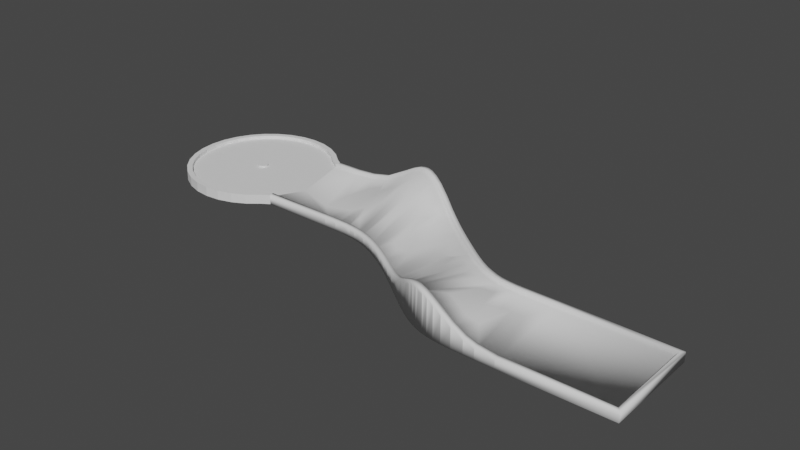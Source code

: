 # Source: firstEverLevel.blend  (saved by Blender 2.83.18; exported with 4.5.12 LTS)
import bpy
from mathutils import Matrix  # noqa: F401  (used for matrix-valued properties, if any)

bpy.ops.wm.read_factory_settings(use_empty=True)
scene = bpy.context.scene
scene.name = 'Scene'

# ---- collections
col_collection = bpy.data.collections.new('Collection'); scene.collection.children.link(col_collection)

# ---- world
world_world = bpy.data.worlds.new('World'); scene.world = world_world
world_world.use_nodes = True; world_world.node_tree.nodes.clear()
_N = world_world.node_tree.nodes; _L = world_world.node_tree.links
n0 = _N.new('ShaderNodeOutputWorld'); n0.name = 'World Output'; n0.location = (300, 300)
n1 = _N.new('ShaderNodeBackground'); n1.name = 'Background'; n1.location = (10, 300)
n1.inputs[0].default_value = (0.05088, 0.05088, 0.05088, 1.0)
_L.new(n1.outputs[0], n0.inputs[0])
n0.is_active_output = True
world_world.color = (0.05088, 0.05088, 0.05088)
world_world.use_sun_shadow = False
world_world.sun_shadow_jitter_overblur = 0.0

# ---- meshes
me_circle = bpy.data.meshes.new('Circle')
me_circle.from_pydata([(0.0, 1.0, 0.0), (-0.1951, 0.9808, 0.0), (-0.3827, 0.9239, 0.0), (-0.5556, 0.8315, 0.0), (-0.7071, 0.7071, 0.0), (-0.8315, 0.5556, 0.0), (-0.9239, 0.3827, 0.0), (-0.9808, 0.1951, 0.0), (-1.0, 7.55e-08, 0.0), (-0.9808, -0.1951, 0.0), (-0.9239, -0.3827, 0.0), (-0.8315, -0.5556, 0.0), (-0.7071, -0.7071, 0.0), (-0.5556, -0.8315, 0.0), (-0.3827, -0.9239, 0.0), (-0.1951, -0.9808, 0.0), (3.258e-07, -1.0, 0.0), (0.1951, -0.9808, 0.0), (0.3827, -0.9239, 0.0), (0.5556, -0.8315, 0.0), (0.7071, -0.7071, 0.0), (1.057, -0.2261, 0.0004354), (0.7071, 0.7071, 0.0), (0.5556, 0.8315, 0.0), (0.3827, 0.9239, 0.0), (0.1951, 0.9808, 0.0), (0.8405, 0.625, -0.0006537), (1.803, 0.6251, 0.09163), (2.114, 0.6221, 0.2583), (2.269, 0.6128, 0.3471), (2.378, 0.598, 0.3955), (2.509, 0.5706, 0.4164), (2.578, 0.5515, 0.4078), (2.675, 0.5178, 0.3743), (2.789, 0.4705, 0.3145), (2.95, 0.3899, 0.2097), (3.113, 0.2941, 0.1077), (3.224, 0.2232, 0.06259), (3.341, 0.1437, 0.02886), (3.463, 0.05693, 0.01101), (3.635, -0.06987, 0.0002747), (3.881, -0.2545, -0.0002561), (4.024, -0.3554, 0.000149), (4.131, -0.4242, 3.82e-05), (4.251, -0.4924, 0.0001012), (4.661, -0.6131, 0.0001414), (4.779, -0.6216, 0.0001005), (4.853, -0.6239, 0.0006502), (4.97, -0.625, 0.001048), (1.244, 0.625, 0.007071), (2.141, 0.2315, 0.1901), (2.76, 0.02437, 0.2098), (2.835, -0.01181, 0.1803), (2.916, -0.09798, 0.1377), (3.019, 0.05636, 0.1252), (3.567, -0.4406, 0.01352), (3.677, -0.5394, 0.02514), (3.797, -0.4487, 0.02634), (4.015, -0.6155, 0.05731), (4.222, -0.8854, 0.1246), (4.354, -0.5382, 0.001693), (4.454, -0.5736, -0.00038), (4.547, -0.5958, -0.001046), (4.691, -0.8821, 0.06429), (6.875, -0.625, 3.757e-15), (1.526, 0.625, 0.02971), (1.787, 0.2944, 0.06634), (1.955, 0.3172, 0.1256), (2.058, 0.1821, 0.1454), (2.254, 0.227, 0.2345), (2.453, 0.5847, 0.4119), (4.417, -1.812, 0.4126), (4.802, -1.229, 0.1088), (6.875, -1.875, -1.24e-15), (1.931, -0.02224, 0.07373), (2.309, -0.1207, 0.1549), (2.527, -0.6841, 3.372e-05), (2.603, -0.2976, 0.1317), (2.685, -0.2943, 0.1309), (3.019, -0.2916, 0.07965), (3.167, -0.3895, 0.03998), (3.307, -0.7007, 0.0131), (3.742, -0.9613, 0.06567), (3.87, -0.7697, 0.07412), (4.043, -0.9552, 0.1347), (4.186, -1.224, 0.225), (4.554, -0.9931, 0.1183), (4.882, -1.159, 0.07447), (4.952, -1.076, 0.04802), (5.045, -1.048, 0.02903), (1.646, -0.02146, 0.02324), (4.664, -1.218, 0.1518), (5.359, -0.625, 0.0003026), (2.154, -0.2105, 0.09407), (2.759, -0.7668, -1.864e-05), (2.823, -0.7957, -0.0005634), (2.882, -0.8243, -0.0008459), (4.06, -1.629, 0.2972), (4.138, -1.679, 0.3434), (4.291, -1.761, 0.4063), (4.363, -1.792, 0.4166), (4.545, -1.517, 0.2784), (4.714, -1.573, 0.2157), (4.842, -1.612, 0.1569), (1.613, -0.4019, 0.00743), (1.86, -0.36, 0.02548), (2.023, -0.3364, 0.04733), (2.253, -0.4349, 0.0549), (2.433, -0.6618, 0.0001478), (3.0, -0.6307, 0.03705), (3.144, -0.736, 0.01837), (3.438, -1.176, 0.01327), (3.599, -1.294, 0.04566), (3.875, -1.147, 0.1279), (3.964, -1.295, 0.185), (4.98, -1.562, 0.08531), (5.209, -1.029, 0.01112), (5.464, -1.875, 0.001001), (0.8405, -0.625, -4.046e-05), (1.881, -0.625, 0.0009997), (2.063, -0.6266, 0.0002178), (2.224, -0.634, 0.0001558), (2.338, -0.6462, 3.932e-05), (2.641, -0.7195, 0.000108), (3.022, -0.9007, -5.984e-06), (3.172, -0.993, -0.0001062), (3.323, -1.094, 0.00282), (3.787, -1.434, 0.123), (3.944, -1.55, 0.2219), (4.212, -1.721, 0.3797), (4.474, -1.829, 0.4026), (4.549, -1.846, 0.3751), (4.64, -1.86, 0.3287), (4.75, -1.87, 0.26), (4.885, -1.875, 0.1697), (5.05, -1.875, 0.07971), (5.2, -1.875, 0.03392), (-0.2096, 1.054, 5.65e-05), (7.844e-05, 1.075, -0.0001925), (-0.4113, 0.9932, 0.0003034), (-0.5972, 0.8939, 0.0005387), (-0.7601, 0.7602, 0.0007533), (-0.8938, 0.5973, 0.000939), (-0.9931, 0.4114, 0.001088), (-1.054, 0.2097, 0.001196), (-1.075, 1.203e-05, 0.001258), (-1.054, -0.2097, 0.001271), (-0.9932, -0.4114, 0.001235), (-0.8938, -0.5973, 0.001152), (-0.7601, -0.7602, 0.001024), (-0.5972, -0.8939, 0.0008571), (-0.4113, -0.9932, 0.000657), (-0.2096, -1.054, 0.0004317), (7.885e-05, -1.075, 0.0001899), (0.2098, -1.054, -5.92e-05), (0.4115, -0.9931, -0.000306), (0.5973, -0.8938, -0.0005409), (0.7506, -0.7682, -0.0005739), (0.5973, 0.8938, -0.0008585), (0.7506, 0.7682, -0.0008856), (0.4114, 0.9931, -0.000659), (0.2098, 1.054, -0.0004341), (0.8606, 0.6972, -0.001176), (1.244, 0.7, 0.00688), (1.526, 0.7, 0.02952), (1.804, 0.7001, 0.09143), (2.117, 0.697, 0.2581), (2.278, 0.6873, 0.3468), (2.39, 0.672, 0.3951), (2.469, 0.6579, 0.4114), (2.528, 0.6431, 0.4159), (2.6, 0.6232, 0.4072), (2.701, 0.5882, 0.3736), (2.819, 0.5392, 0.3138), (2.984, 0.4563, 0.2089), (3.152, 0.3584, 0.1069), (3.265, 0.286, 0.06175), (3.383, 0.2054, 0.02799), (3.507, 0.1177, 0.01011), (3.679, -0.009656, -0.0006286), (3.926, -0.1939, -0.001151), (4.066, -0.2932, -0.0007135), (4.169, -0.36, -0.0007764), (4.284, -0.4254, -0.0006358), (4.381, -0.4685, 0.001051), (4.475, -0.5017, -0.0009184), (4.562, -0.5222, -0.001474), (4.669, -0.5386, -0.0001877), (4.783, -0.5467, -0.0001552), (4.854, -0.5489, 0.0004338), (4.97, -0.55, 0.0008507), (5.359, -0.55, 0.0001113), (6.928, -0.5722, -0.001028), (6.928, -1.928, -0.0007601), (2.73, -0.8357, 0.0006511), (2.791, -0.8635, 0.0001452), (2.847, -0.891, -9.825e-05), (4.018, -1.692, 0.2981), (4.1, -1.743, 0.3442), (4.259, -1.829, 0.407), (4.335, -1.862, 0.4172), (5.464, -1.95, 0.001193), (3.394, -1.236, 0.01416), (3.554, -1.354, 0.04656), (0.8607, -0.6972, -0.0001953), (1.88, -0.7, 0.001196), (2.061, -0.7016, 0.0004435), (2.218, -0.7088, 0.0004425), (2.328, -0.7205, 0.0003977), (2.508, -0.7564, 0.0005502), (2.616, -0.7902, 0.0007096), (2.984, -0.9656, 0.0007903), (3.132, -1.056, 0.0007339), (3.28, -1.156, 0.003692), (3.742, -1.494, 0.1239), (3.901, -1.611, 0.2228), (4.176, -1.787, 0.3805), (4.394, -1.883, 0.4132), (4.454, -1.901, 0.4031), (4.534, -1.919, 0.3755), (4.63, -1.935, 0.3291), (4.745, -1.945, 0.2602), (4.883, -1.95, 0.1699), (5.05, -1.95, 0.0799), (5.2, -1.95, 0.03411), (2.418, -0.7354, 0.0005825), (-0.2111, 1.054, -0.08793), (-0.001352, 1.075, -0.08793), (-0.4127, 0.9929, -0.08793), (-0.5986, 0.8936, -0.08793), (-0.7615, 0.7599, -0.08793), (-0.8951, 0.597, -0.08793), (-0.9945, 0.4112, -0.08793), (-1.056, 0.2095, -0.08793), (-1.076, -0.0002054, -0.08793), (-1.056, -0.2099, -0.08793), (-0.9944, -0.4116, -0.08793), (-0.8951, -0.5974, -0.08793), (-0.7614, -0.7603, -0.08793), (-0.5986, -0.894, -0.08793), (-0.4127, -0.9933, -0.08793), (-0.2111, -1.055, -0.08793), (-0.001352, -1.075, -0.08793), (0.2084, -1.055, -0.08793), (0.41, -0.9934, -0.08793), (0.5959, -0.8941, -0.08793), (0.7494, -0.7683, -0.08793), (0.5959, 0.8937, -0.08793), (0.7494, 0.768, -0.08793), (0.41, 0.993, -0.08793), (0.2084, 1.054, -0.08793), (0.86, 0.6969, -0.08793), (1.242, 0.6998, -0.08793), (1.525, 0.6998, -0.08793), (1.802, 0.6999, -0.08793), (2.114, 0.6968, -0.08793), (2.275, 0.6873, -0.08793), (2.388, 0.6719, -0.08793), (2.467, 0.6579, -0.08793), (2.527, 0.6429, -0.08793), (2.6, 0.6228, -0.08793), (2.7, 0.5876, -0.08793), (2.819, 0.5383, -0.08793), (2.984, 0.4554, -0.08793), (3.151, 0.3578, -0.08793), (3.264, 0.2856, -0.08793), (3.382, 0.2051, -0.08793), (3.505, 0.1175, -0.08793), (3.678, -0.009852, -0.08793), (3.924, -0.1941, -0.08793), (4.064, -0.2934, -0.08793), (4.168, -0.3602, -0.08793), (4.283, -0.4256, -0.08793), (4.38, -0.4688, -0.08793), (4.474, -0.5019, -0.08793), (4.561, -0.5224, -0.08793), (4.668, -0.5388, -0.08793), (4.782, -0.5469, -0.08793), (4.853, -0.5491, -0.08793), (4.969, -0.5502, -0.08793), (5.358, -0.5502, -0.08793), (6.926, -0.5719, -0.08793), (6.926, -1.929, -0.08793), (2.728, -0.8359, -0.08793), (2.79, -0.8637, -0.08793), (2.846, -0.8912, -0.08793), (4.016, -1.691, -0.08793), (4.097, -1.743, -0.08793), (4.257, -1.829, -0.08793), (4.334, -1.862, -0.08793), (5.463, -1.95, -0.08793), (3.393, -1.237, -0.08793), (3.553, -1.354, -0.08793), (0.8599, -0.6973, -0.08793), (1.879, -0.7002, -0.08793), (2.06, -0.7018, -0.08793), (2.217, -0.709, -0.08793), (2.326, -0.7207, -0.08793), (2.506, -0.7566, -0.08793), (2.615, -0.7904, -0.08793), (2.983, -0.9658, -0.08793), (3.13, -1.056, -0.08793), (3.279, -1.156, -0.08793), (3.741, -1.494, -0.08793), (3.899, -1.611, -0.08793), (4.174, -1.787, -0.08793), (4.393, -1.884, -0.08793), (4.454, -1.901, -0.08793), (4.534, -1.92, -0.08793), (4.631, -1.935, -0.08793), (4.745, -1.945, -0.08793), (4.883, -1.95, -0.08793), (5.049, -1.95, -0.08793), (5.199, -1.95, -0.08793), (2.417, -0.7356, -0.08793), (-0.1944, 0.9811, 0.04687), (0.0007177, 1.0, 0.04687), (-0.382, 0.9242, 0.04687), (-0.5549, 0.8318, 0.04687), (-0.7064, 0.7074, 0.04687), (-0.8308, 0.5559, 0.04687), (-0.9232, 0.383, 0.04687), (-0.9801, 0.1954, 0.04687), (-0.9993, 0.0003383, 0.04687), (-0.9801, -0.1948, 0.04687), (-0.9232, -0.3823, 0.04687), (-0.8308, -0.5552, 0.04687), (-0.7064, -0.7068, 0.04687), (-0.5549, -0.8311, 0.04687), (-0.382, -0.9235, 0.04687), (-0.1944, -0.9804, 0.04687), (0.0007181, -0.9997, 0.04687), (0.1958, -0.9804, 0.04687), (0.3834, -0.9235, 0.04687), (0.5563, -0.8311, 0.04687), (0.7078, -0.7068, 0.04687), (0.5563, 0.8318, 0.04687), (0.7078, 0.7074, 0.04687), (0.3834, 0.9242, 0.04687), (0.1958, 0.9811, 0.04687), (0.8412, 0.6253, 0.04621), (1.244, 0.6253, 0.05394), (1.527, 0.6253, 0.07658), (1.804, 0.6255, 0.1385), (2.114, 0.6224, 0.3052), (2.27, 0.6131, 0.394), (2.379, 0.5983, 0.4424), (2.453, 0.585, 0.4587), (2.51, 0.5709, 0.4633), (2.579, 0.5518, 0.4546), (2.675, 0.5182, 0.4211), (2.79, 0.4708, 0.3613), (2.95, 0.3902, 0.2565), (3.114, 0.2945, 0.1546), (3.224, 0.2235, 0.1095), (3.342, 0.144, 0.07573), (3.463, 0.05727, 0.05787), (3.635, -0.06953, 0.04714), (3.882, -0.2542, 0.04661), (4.024, -0.355, 0.04702), (4.131, -0.4238, 0.04691), (4.251, -0.492, 0.04697), (4.354, -0.5379, 0.04856), (4.455, -0.5733, 0.04649), (4.548, -0.5955, 0.04582), (4.662, -0.6128, 0.04701), (4.78, -0.6213, 0.04697), (4.853, -0.6236, 0.04752), (4.971, -0.6246, 0.04792), (5.36, -0.6247, 0.04717), (6.876, -0.6247, 0.04687), (6.876, -1.875, 0.04687), (2.76, -0.7664, 0.04685), (2.824, -0.7953, 0.0463), (2.882, -0.824, 0.04602), (4.06, -1.629, 0.3441), (4.139, -1.679, 0.3903), (4.292, -1.761, 0.4532), (4.363, -1.792, 0.4634), (5.465, -1.875, 0.04787), (3.439, -1.175, 0.06014), (3.6, -1.294, 0.09252), (0.8412, -0.6247, 0.04683), (1.881, -0.6247, 0.04787), (2.064, -0.6263, 0.04709), (2.224, -0.6337, 0.04702), (2.338, -0.6458, 0.04691), (2.528, -0.6838, 0.0469), (2.642, -0.7192, 0.04698), (3.022, -0.9004, 0.04686), (3.173, -0.9927, 0.04676), (3.323, -1.094, 0.04969), (3.788, -1.434, 0.1698), (3.945, -1.55, 0.2688), (4.212, -1.721, 0.4266), (4.418, -1.812, 0.4595), (4.474, -1.828, 0.4495), (4.55, -1.846, 0.4219), (4.641, -1.86, 0.3756), (4.751, -1.87, 0.3068), (4.885, -1.874, 0.2165), (5.051, -1.875, 0.1266), (5.201, -1.875, 0.08079), (2.434, -0.6615, 0.04702), (3.901, -1.611, 0.2697), (3.152, 0.3588, 0.1538), (4.019, -1.691, 0.345), (4.1, -1.743, 0.3911), (3.555, -1.354, 0.09343), (3.743, -1.494, 0.1707), (3.281, -1.155, 0.05056), (2.985, 0.4567, 0.2558), (3.132, -1.056, 0.0476), (2.985, -0.9653, 0.04766), (2.617, -0.7898, 0.04758), (2.82, 0.5395, 0.3607), (2.848, -0.8906, 0.04677), (2.701, 0.5885, 0.4205), (2.328, -0.7201, 0.04727), (2.601, 0.6236, 0.4541), (2.73, -0.8354, 0.04752), (2.792, -0.8632, 0.04701), (2.529, 0.6435, 0.4628), (2.219, -0.7084, 0.04731), (2.469, 0.6583, 0.4583), (2.391, 0.6723, 0.442), (2.062, -0.7013, 0.04731), (2.419, -0.735, 0.04745), (2.508, -0.7561, 0.04742), (2.278, 0.6877, 0.3936), (2.118, 0.6973, 0.3049), (0.8614, -0.6969, 0.04667), (1.881, -0.6997, 0.04806), (1.805, 0.7005, 0.1383), (1.527, 0.7003, 0.07639), (6.929, -0.5719, 0.04584), (5.36, -0.5497, 0.04698), (1.244, 0.7003, 0.05375), (0.8614, 0.6976, 0.04569), (0.0007962, 1.075, 0.04668), (0.4122, 0.9935, 0.04621), (0.2105, 1.055, 0.04643), (-0.2089, 1.055, 0.04692), (-0.4106, 0.9935, 0.04717), (-0.5965, 0.8942, 0.04741), (-0.7594, 0.7605, 0.04762), (-0.8931, 0.5976, 0.04781), (-0.9924, 0.4118, 0.04796), (-1.054, 0.2101, 0.04806), (-1.074, 0.0003503, 0.04813), (-1.054, -0.2094, 0.04814), (-0.9924, -0.4111, 0.0481), (-0.8931, -0.5969, 0.04802), (-0.7594, -0.7598, 0.04789), (-0.5965, -0.8935, 0.04773), (-0.4106, -0.9929, 0.04753), (-0.2089, -1.054, 0.0473), (0.0007966, -1.075, 0.04706), (0.2105, -1.054, 0.04681), (0.4122, -0.9928, 0.04656), (0.598, -0.8934, 0.04633), (0.7513, -0.7679, 0.04629), (0.598, 0.8941, 0.04601), (0.7513, 0.7685, 0.04598), (3.265, 0.2863, 0.1086), (3.384, 0.2058, 0.07486), (3.507, 0.1181, 0.05698), (3.68, -0.009317, 0.04624), (3.926, -0.1935, 0.04572), (4.066, -0.2929, 0.04615), (4.17, -0.3597, 0.04609), (4.285, -0.425, 0.04623), (4.382, -0.4682, 0.04792), (4.476, -0.5013, 0.04595), (4.562, -0.5219, 0.04539), (4.67, -0.5382, 0.04668), (4.784, -0.5464, 0.04671), (4.855, -0.5486, 0.0473), (4.971, -0.5496, 0.04772), (6.929, -1.927, 0.04611), (4.26, -1.829, 0.4539), (4.336, -1.862, 0.4641), (5.465, -1.95, 0.04806), (3.395, -1.236, 0.06103), (4.177, -1.787, 0.4274), (4.394, -1.883, 0.4601), (4.455, -1.901, 0.45), (4.535, -1.919, 0.4224), (4.631, -1.934, 0.376), (4.746, -1.945, 0.3071), (4.884, -1.949, 0.2168), (5.051, -1.95, 0.1268), (5.201, -1.95, 0.08098), (0.0, 0.07438, 7.451e-09), (0.0, 0.07438, -0.07595), (-0.07438, -3.458e-08, -3.725e-09), (-0.07438, -3.458e-08, -0.07595), (-0.06441, 0.03719, -3.725e-09), (-0.06441, 0.03719, -0.07595), (0.07438, -3.251e-09, 5.588e-09), (0.07438, -3.251e-09, -0.07595), (0.06441, -0.03719, 5.588e-09), (0.06441, -0.03719, -0.07595), (0.06441, 0.03719, 5.588e-09), (0.06441, 0.03719, -0.07595), (-0.03719, -0.06441, -3.725e-09), (-0.03719, -0.06441, -0.07595), (0.03719, 0.06441, 5.588e-09), (0.03719, 0.06441, -0.07595), (-0.001274, 0.07404, -0.07595), (-0.03719, 0.06441, -3.725e-09), (-0.03719, 0.06441, -0.07595), (0.03719, -0.06441, 5.588e-09), (0.03719, -0.06441, -0.07595), (-0.06441, -0.03719, -3.725e-09), (-0.06441, -0.03719, -0.07595), (1.123e-08, -0.07438, 7.451e-09), (1.123e-08, -0.07438, -0.07595), (-0.001274, -0.07403, -0.07595)], [], [(8, 514, 495), (49, 90, 65), (27, 68, 28), (30, 69, 70), (34, 33, 51), (34, 51, 52), (35, 52, 53), (35, 53, 54), (40, 55, 56), (41, 56, 57), (42, 41, 58), (44, 43, 59), (44, 59, 60), (45, 62, 63), (48, 47, 88), (50, 69, 29), (41, 57, 83), (62, 71, 86), (46, 63, 72), (47, 72, 87), (66, 74, 67), (31, 108, 76), (32, 76, 77), (33, 77, 78), (54, 53, 79), (36, 79, 80), (38, 80, 81), (57, 56, 82), (57, 82, 83), (58, 83, 84), (43, 84, 85), (60, 59, 99), (61, 60, 100), (63, 91, 72), (92, 73, 64), (49, 104, 90), (68, 93, 50), (50, 93, 69), (84, 113, 114), (86, 71, 101), (86, 101, 91), (116, 117, 92), (21, 104, 49), (90, 105, 74), (74, 106, 68), (51, 78, 94), (52, 94, 95), (52, 95, 96), (79, 53, 109), (80, 109, 110), (39, 81, 111), (55, 111, 112), (83, 82, 113), (84, 114, 97), (84, 97, 98), (59, 85, 99), (60, 99, 100), (91, 101, 102), (72, 103, 87), (87, 115, 88), (88, 115, 89), (89, 136, 116), (75, 107, 108), (53, 96, 109), (21, 118, 119), (21, 119, 104), (104, 119, 105), (106, 119, 120), (93, 120, 121), (107, 121, 122), (77, 76, 123), (109, 96, 124), (110, 124, 125), (81, 125, 126), (82, 112, 127), (113, 127, 128), (85, 98, 129), (101, 130, 131), (102, 133, 103), (103, 134, 115), (115, 135, 136), (0, 1, 4), (1, 2, 4), (2, 3, 4), (4, 5, 6), (6, 7, 4), (7, 8, 4), (8, 9, 10), (10, 11, 12), (12, 13, 14), (14, 15, 12), (15, 16, 12), (16, 17, 18), (18, 19, 20), (20, 118, 21), (21, 26, 22), (22, 23, 24), (24, 25, 22), (25, 0, 22), (8, 10, 16), (10, 12, 16), (16, 18, 21), (18, 20, 21), (0, 4, 8), (21, 22, 16), (22, 503, 499), (27, 65, 66), (27, 66, 67), (27, 67, 68), (28, 68, 50), (28, 50, 29), (30, 29, 69), (31, 70, 108), (35, 34, 52), (36, 35, 54), (40, 39, 55), (41, 40, 56), (43, 42, 58), (46, 45, 63), (48, 88, 89), (48, 89, 116), (48, 116, 92), (58, 41, 83), (62, 61, 71), (63, 62, 86), (47, 46, 72), (47, 87, 88), (26, 21, 49), (65, 90, 66), (67, 74, 68), (70, 69, 75), (32, 31, 76), (33, 32, 77), (51, 33, 78), (36, 54, 79), (37, 36, 80), (38, 37, 80), (39, 38, 81), (43, 58, 84), (59, 43, 85), (71, 61, 100), (63, 86, 91), (66, 90, 74), (75, 69, 93), (108, 70, 75), (84, 83, 113), (91, 102, 72), (90, 104, 105), (74, 105, 106), (68, 106, 93), (75, 93, 107), (52, 51, 94), (53, 52, 96), (80, 79, 109), (81, 80, 110), (55, 39, 111), (56, 55, 112), (82, 56, 112), (85, 84, 98), (72, 102, 103), (87, 103, 115), (89, 115, 136), (73, 92, 117), (102, 101, 132), (106, 105, 119), (93, 106, 120), (107, 93, 121), (108, 107, 122), (78, 77, 123), (94, 78, 123), (110, 109, 124), (81, 110, 125), (111, 81, 126), (113, 82, 127), (114, 113, 128), (97, 114, 128), (99, 85, 129), (101, 71, 130), (132, 101, 131), (102, 132, 133), (103, 133, 134), (115, 134, 135), (116, 136, 117), (158, 462, 463, 159, 248, 247), (27, 28, 344, 343), (219, 308, 309, 220, 488, 487), (119, 118, 382, 383), (162, 251, 248, 159, 463, 438), (65, 27, 343, 342), (218, 486, 485, 217, 306, 307), (157, 246, 293, 204, 431, 461), (49, 65, 342, 341), (200, 289, 306, 217, 485, 481), (92, 64, 370, 369), (155, 459, 458, 154, 243, 244), (26, 49, 341, 340), (197, 286, 287, 198, 407, 406), (154, 458, 457, 153, 242, 243), (0, 25, 339, 316), (214, 409, 408, 203, 292, 303), (153, 457, 456, 152, 241, 242), (25, 24, 338, 339), (202, 291, 292, 203, 408, 483), (152, 456, 455, 151, 240, 241), (24, 23, 336, 338), (212, 412, 413, 211, 300, 301), (47, 48, 368, 367), (151, 455, 454, 150, 239, 240), (71, 100, 378, 395), (23, 22, 337, 336), (211, 413, 416, 196, 285, 300), (46, 47, 367, 366), (150, 454, 453, 149, 238, 239), (195, 284, 285, 196, 416, 421), (45, 46, 366, 365), (64, 73, 371, 370), (20, 19, 334, 335), (225, 314, 298, 209, 428, 427), (112, 111, 380, 381), (148, 452, 451, 147, 236, 237), (19, 18, 333, 334), (207, 423, 426, 206, 295, 296), (146, 235, 236, 147, 451, 450), (18, 17, 332, 333), (205, 294, 295, 206, 426, 432), (61, 62, 364, 363), (213, 302, 291, 202, 483, 410), (175, 264, 263, 174, 411, 405), (199, 288, 289, 200, 481, 480), (208, 418, 423, 207, 296, 297), (201, 290, 282, 193, 479, 482), (215, 304, 286, 197, 406, 404), (189, 278, 277, 188, 476, 477), (210, 414, 428, 209, 298, 299), (190, 279, 278, 189, 477, 478), (191, 280, 279, 190, 478, 436), (176, 265, 264, 175, 405, 464), (188, 277, 276, 187, 475, 476), (213, 410, 412, 212, 301, 302), (177, 266, 265, 176, 464, 465), (216, 305, 288, 199, 480, 484), (178, 267, 266, 177, 465, 466), (160, 440, 462, 158, 247, 249), (179, 268, 267, 178, 466, 467), (160, 249, 250, 161, 441, 440), (193, 282, 281, 192, 435, 479), (215, 404, 409, 214, 303, 304), (156, 460, 459, 155, 244, 245), (164, 253, 252, 163, 437, 434), (192, 281, 280, 191, 436, 435), (216, 484, 407, 198, 287, 305), (180, 269, 268, 179, 467, 468), (208, 297, 314, 225, 427, 418), (165, 254, 253, 164, 434, 433), (161, 250, 227, 138, 439, 441), (166, 255, 254, 165, 433, 430), (138, 227, 226, 137, 442, 439), (221, 489, 488, 220, 309, 310), (219, 487, 486, 218, 307, 308), (167, 256, 255, 166, 430, 429), (137, 226, 228, 139, 443, 442), (181, 270, 269, 180, 468, 469), (139, 228, 229, 140, 444, 443), (221, 310, 311, 222, 490, 489), (168, 257, 256, 167, 429, 425), (140, 229, 230, 141, 445, 444), (222, 311, 312, 223, 491, 490), (141, 230, 231, 142, 446, 445), (182, 271, 270, 181, 469, 470), (224, 313, 290, 201, 482, 492), (169, 258, 257, 168, 425, 424), (210, 299, 283, 194, 420, 414), (142, 231, 232, 143, 447, 446), (223, 312, 313, 224, 492, 491), (170, 259, 258, 169, 424, 422), (143, 232, 233, 144, 448, 447), (163, 252, 251, 162, 438, 437), (171, 260, 259, 170, 422, 419), (194, 283, 284, 195, 421, 420), (144, 233, 234, 145, 449, 448), (183, 272, 271, 182, 470, 471), (172, 261, 260, 171, 419, 417), (145, 234, 235, 146, 450, 449), (204, 293, 294, 205, 432, 431), (184, 273, 272, 183, 471, 472), (173, 262, 261, 172, 417, 415), (174, 263, 262, 173, 415, 411), (185, 274, 273, 184, 472, 473), (186, 275, 274, 185, 473, 474), (187, 276, 275, 186, 474, 475), (17, 16, 331, 332), (60, 61, 363, 362), (16, 15, 330, 331), (15, 14, 329, 330), (44, 60, 362, 361), (118, 20, 335, 382), (14, 13, 328, 329), (13, 12, 327, 328), (22, 26, 340, 337), (12, 11, 326, 327), (43, 44, 361, 360), (117, 136, 402, 379), (11, 10, 325, 326), (42, 43, 360, 359), (10, 9, 324, 325), (73, 117, 379, 371), (136, 135, 401, 402), (9, 8, 323, 324), (132, 131, 397, 398), (135, 134, 400, 401), (8, 7, 322, 323), (41, 42, 359, 358), (7, 6, 321, 322), (99, 129, 394, 377), (391, 410, 483, 380), (396, 486, 487, 397), (315, 442, 443, 317), (357, 467, 466, 356), (365, 475, 474, 364), (316, 439, 442, 315), (395, 485, 486, 396), (377, 480, 481, 378), (388, 414, 420, 372), (356, 466, 465, 355), (376, 407, 484, 394), (355, 465, 464, 354), (386, 418, 427, 403), (354, 464, 405, 353), (392, 409, 404, 393), (353, 405, 411, 352), (375, 406, 407, 376), (381, 408, 409, 392), (390, 412, 410, 391), (352, 411, 415, 351), (389, 413, 412, 390), (374, 416, 413, 389), (387, 428, 414, 388), (351, 415, 417, 350), (373, 421, 416, 374), (350, 417, 419, 349), (385, 423, 418, 386), (349, 419, 422, 348), (372, 420, 421, 373), (348, 422, 424, 347), (384, 426, 423, 385), (347, 424, 425, 346), (346, 425, 429, 345), (383, 432, 426, 384), (403, 427, 428, 387), (345, 429, 430, 344), (344, 430, 433, 343), (382, 431, 432, 383), (343, 433, 434, 342), (342, 434, 437, 341), (370, 435, 436, 369), (341, 437, 438, 340), (339, 441, 439, 316), (338, 440, 441, 339), (317, 443, 444, 318), (318, 444, 445, 319), (398, 488, 489, 399), (358, 468, 467, 357), (319, 445, 446, 320), (369, 436, 478, 368), (393, 404, 406, 375), (320, 446, 447, 321), (399, 489, 490, 400), (394, 484, 480, 377), (321, 447, 448, 322), (359, 469, 468, 358), (322, 448, 449, 323), (400, 490, 491, 401), (397, 487, 488, 398), (323, 449, 450, 324), (401, 491, 492, 402), (379, 482, 479, 371), (324, 450, 451, 325), (360, 470, 469, 359), (325, 451, 452, 326), (402, 492, 482, 379), (361, 471, 470, 360), (326, 452, 453, 327), (340, 438, 463, 337), (327, 453, 454, 328), (328, 454, 455, 329), (335, 461, 431, 382), (362, 472, 471, 361), (329, 455, 456, 330), (330, 456, 457, 331), (363, 473, 472, 362), (331, 457, 458, 332), (364, 474, 473, 363), (332, 458, 459, 333), (333, 459, 460, 334), (380, 483, 408, 381), (334, 460, 461, 335), (371, 479, 435, 370), (366, 476, 475, 365), (367, 477, 476, 366), (378, 481, 485, 395), (337, 463, 462, 336), (368, 478, 477, 367), (336, 462, 440, 338), (28, 29, 345, 344), (76, 108, 403, 387), (120, 119, 383, 384), (29, 30, 346, 345), (30, 70, 347, 346), (121, 120, 384, 385), (70, 31, 348, 347), (95, 94, 372, 373), (31, 32, 349, 348), (122, 121, 385, 386), (32, 33, 350, 349), (96, 95, 373, 374), (33, 34, 351, 350), (123, 76, 387, 388), (124, 96, 374, 389), (125, 124, 389, 390), (34, 35, 352, 351), (126, 125, 390, 391), (127, 112, 381, 392), (98, 97, 375, 376), (35, 36, 353, 352), (128, 127, 392, 393), (36, 37, 354, 353), (108, 122, 386, 403), (37, 38, 355, 354), (129, 98, 376, 394), (38, 39, 356, 355), (94, 123, 388, 372), (100, 99, 377, 378), (130, 71, 395, 396), (1, 0, 316, 315), (62, 45, 365, 364), (39, 40, 357, 356), (2, 1, 315, 317), (131, 130, 396, 397), (111, 126, 391, 380), (3, 2, 317, 318), (4, 3, 318, 319), (133, 132, 398, 399), (40, 41, 358, 357), (5, 4, 319, 320), (48, 92, 369, 368), (97, 128, 393, 375), (6, 5, 320, 321), (134, 133, 399, 400), (506, 505, 516, 517, 518), (517, 516, 512, 513), (500, 499, 503, 504), (515, 514, 505, 506), (502, 501, 499, 500), (496, 495, 514, 515), (498, 497, 495, 496), (511, 510, 497, 498), (508, 507, 493, 494), (494, 493, 510, 511, 509), (504, 503, 507, 508), (513, 512, 501, 502), (518, 509, 496), (157, 461, 460, 156, 245, 246), (149, 453, 452, 148, 237, 238), (304, 303, 273), (226, 227, 248), (227, 250, 248), (250, 249, 248), (249, 247, 248), (228, 226, 248), (230, 229, 248), (229, 228, 248), (232, 231, 248), (231, 230, 248), (234, 233, 248), (233, 232, 248), (236, 235, 246), (235, 234, 246), (238, 237, 246), (237, 236, 246), (240, 239, 246), (239, 238, 246), (242, 241, 246), (241, 240, 246), (244, 243, 246), (243, 242, 246), (246, 245, 244), (248, 251, 293), (251, 252, 293), (252, 253, 294), (293, 252, 294), (253, 254, 294), (254, 255, 294), (255, 256, 295), (256, 257, 296), (255, 295, 294), (257, 258, 296), (258, 259, 296), (259, 260, 297), (260, 261, 297), (259, 297, 296), (261, 262, 314), (262, 263, 314), (263, 264, 298), (264, 265, 299), (265, 266, 283), (266, 267, 285), (267, 268, 300), (268, 269, 301), (263, 298, 314), (261, 314, 297), (234, 248, 246), (256, 296, 295), (269, 270, 302), (246, 248, 293), (270, 271, 291), (298, 264, 299), (271, 272, 292), (299, 265, 283), (272, 273, 303), (283, 266, 284), (284, 266, 285), (273, 274, 304), (285, 267, 300), (274, 275, 286), (300, 268, 301), (275, 276, 305), (301, 269, 302), (276, 277, 308), (302, 270, 291), (277, 278, 310), (291, 271, 292), (279, 280, 313), (280, 281, 290), (290, 281, 282), (278, 279, 311), (292, 272, 303), (313, 280, 290), (313, 312, 279), (312, 311, 279), (311, 310, 278), (310, 309, 277), (309, 308, 277), (308, 307, 276), (307, 306, 276), (306, 289, 276), (289, 288, 276), (288, 305, 276), (305, 287, 275), (287, 286, 275), (286, 304, 274), (493, 0, 510), (0, 8, 510), (8, 16, 505), (16, 516, 505), (497, 510, 8), (8, 505, 514), (495, 497, 8), (22, 0, 507), (0, 493, 507), (512, 516, 16), (501, 512, 16), (22, 507, 503), (499, 501, 22), (501, 16, 22), (517, 513, 518), (513, 502, 518), (502, 500, 518), (500, 504, 509), (504, 508, 509), (508, 494, 509), (509, 511, 498), (498, 496, 509), (496, 515, 518), (515, 506, 518), (500, 509, 518)])
me_circle.polygons.foreach_set('use_smooth', [0, 1, 1, 1, 1, 1, 1, 1, 1, 1, 1, 1, 1, 1, 1, 1, 1, 1, 1, 1, 1, 1, 1, 1, 1, 1, 1, 1, 1, 1, 1, 1, 1, 1, 1, 1, 1, 1, 1, 1, 1, 1, 1, 1, 1, 1, 1, 1, 1, 1, 1, 1, 1, 1, 1, 1, 1, 1, 1, 1, 1, 1, 1, 1, 1, 1, 1, 1, 1, 1, 1, 1, 1, 1, 1, 1, 1, 1, 1, 1, 1, 0, 0, 0, 0, 0, 0, 0, 0, 0, 0, 0, 0, 0, 0, 0, 0, 0, 0, 0, 0, 0, 0, 0, 0, 0, 1, 1, 1, 1, 1, 1, 1, 1, 1, 1, 1, 1, 1, 1, 1, 1, 1, 1, 1, 1, 1, 1, 1, 1, 1, 1, 1, 1, 1, 1, 1, 1, 1, 1, 1, 1, 1, 1, 1, 1, 1, 1, 1, 1, 1, 1, 1, 1, 1, 1, 1, 1, 1, 1, 1, 1, 1, 1, 1, 1, 1, 1, 1, 1, 1, 1, 1, 1, 1, 1, 1, 1, 1, 1, 1, 1, 1, 0, 1, 1, 1, 0, 1, 1, 0, 1, 1, 1, 0, 1, 1, 0, 0, 1, 0, 0, 1, 0, 0, 1, 1, 0, 1, 0, 1, 1, 0, 1, 1, 1, 0, 1, 1, 0, 0, 1, 0, 0, 1, 1, 1, 1, 1, 1, 1, 1, 1, 1, 1, 1, 1, 1, 1, 1, 1, 1, 0, 1, 0, 1, 1, 0, 1, 1, 1, 1, 1, 1, 0, 1, 0, 1, 1, 1, 0, 1, 0, 1, 1, 0, 1, 0, 1, 1, 1, 1, 0, 1, 1, 0, 1, 1, 1, 0, 1, 1, 0, 1, 1, 1, 1, 1, 1, 1, 0, 1, 0, 0, 1, 0, 0, 0, 0, 0, 1, 1, 0, 1, 0, 1, 1, 0, 1, 1, 0, 1, 0, 1, 1, 1, 0, 1, 1, 0, 1, 1, 1, 1, 1, 1, 1, 1, 1, 1, 1, 1, 1, 1, 1, 1, 1, 1, 1, 1, 1, 1, 1, 1, 1, 1, 1, 1, 1, 1, 1, 1, 1, 1, 1, 1, 0, 0, 0, 0, 1, 1, 0, 1, 1, 0, 1, 1, 0, 1, 0, 1, 1, 0, 1, 1, 0, 1, 0, 1, 1, 0, 0, 0, 0, 0, 1, 0, 0, 1, 0, 1, 0, 0, 1, 0, 1, 1, 1, 1, 0, 1, 0, 1, 1, 1, 1, 1, 1, 1, 1, 1, 1, 1, 1, 1, 1, 1, 1, 1, 1, 1, 1, 1, 1, 1, 1, 1, 1, 1, 1, 1, 1, 0, 1, 1, 0, 1, 1, 0, 0, 1, 1, 0, 1, 1, 0, 1, 0, 0, 0, 0, 0, 0, 0, 0, 0, 0, 0, 0, 0, 0, 0, 0, 0, 0, 0, 0, 0, 0, 0, 0, 0, 0, 0, 0, 0, 0, 0, 0, 0, 0, 0, 0, 0, 0, 0, 0, 0, 0, 0, 0, 0, 0, 0, 0, 0, 0, 0, 0, 0, 0, 0, 0, 0, 0, 0, 0, 0, 0, 0, 0, 0, 0, 0, 0, 0, 0, 0, 0, 0, 0, 0, 0, 0, 0, 0, 0, 0, 0, 0, 0, 0, 0, 0, 0, 0, 0, 0, 0, 0, 0, 0, 0, 0, 0, 0, 0, 0, 0, 0, 0, 0, 0, 0, 0, 0, 0, 0, 0, 0, 0, 0, 0, 0, 0, 0, 0, 0, 0, 0, 0, 0, 0, 0])
_uv = me_circle.uv_layers.new(name='UVMap')
_uv.uv.foreach_set('vector', [0.0, 0.0, 0.0, 0.0, 0.0, 0.0, -0.0006767, 0.05137, 0.501, 0.09986, 0.00165, 0.0815, 0.0, 0.1218, 0.3508, 0.1664, 0.0, 0.175, 0.0, 0.2257, 0.3053, 0.2006, 3.65e-06, 0.2407, 0.0, 0.3076, -0.001239, 0.2856, 0.3648, 0.3019, 0.0, 0.3076, 0.3648, 0.3019, 0.366, 0.3171, 0.0, 0.3399, 0.366, 0.3171, 0.4042, 0.3326, 0.0, 0.3399, 0.4042, 0.3326, 0.2164, 0.3558, 0.0, 0.4769, 0.3555, 0.4611, 0.3547, 0.4847, -0.0001634, 0.5264, 0.3547, 0.4847, 0.2141, 0.5084, 0.0, 0.5548, -0.0001634, 0.5264, 0.2142, 0.5529, 0.0, 0.6002, -0.001095, 0.5766, 0.3284, 0.594, 0.0, 0.6002, 0.3284, 0.594, -0.001065, 0.6224, 0.0, 0.6823, -0.0002165, 0.6601, 0.2168, 0.6882, 0.0, 0.744, -1.736e-05, 0.7209, 0.3617, 0.7404, 0.3149, 0.1796, 0.3053, 0.2006, -2.96e-05, 0.2043, -0.0001634, 0.5264, 0.2141, 0.5084, 0.4219, 0.5234, -0.0002165, 0.6601, 0.9999, 0.6336, 0.3408, 0.6584, 3.099e-05, 0.7057, 0.2168, 0.6882, 0.478, 0.7104, -1.736e-05, 0.7209, 0.478, 0.7104, 0.4256, 0.727, 0.2617, 0.1202, 0.5014, 0.1427, 0.2222, 0.1462, -3.405e-05, 0.2519, 0.9998, 0.2369, 1.0, 0.2553, -0.0003896, 0.2658, 1.0, 0.2553, 0.6701, 0.2693, -0.001239, 0.2856, 0.6701, 0.2693, 0.6458, 0.2868, 0.2164, 0.3558, 0.4042, 0.3326, 0.5014, 0.3551, 0.002459, 0.3719, 0.5014, 0.3551, 0.5014, 0.3855, 0.006001, 0.416, 0.5014, 0.3855, 0.6744, 0.4142, 0.2141, 0.5084, 0.3547, 0.4847, 0.6527, 0.4981, 0.2141, 0.5084, 0.6527, 0.4981, 0.4219, 0.5234, 0.2142, 0.5529, 0.4219, 0.5234, 0.4843, 0.556, -0.001095, 0.5766, 0.4843, 0.556, 0.617, 0.5865, -0.001065, 0.6224, 0.3284, 0.594, 1.001, 0.6079, -1.042e-05, 0.6409, -0.001065, 0.6224, 1.0, 0.6225, 0.2168, 0.6882, 0.494, 0.6824, 0.478, 0.7104, 0.05564, 0.8603, 1.0, 1.0, -6.193e-30, 1.0, -0.0006767, 0.05137, 0.799, 0.09401, 0.501, 0.09986, 0.3508, 0.1664, 0.6724, 0.1874, 0.3149, 0.1796, 0.3149, 0.1796, 0.6724, 0.1874, 0.3053, 0.2006, 0.4843, 0.556, 0.7219, 0.524, 0.775, 0.5434, 0.3408, 0.6584, 0.9999, 0.6336, 0.7371, 0.661, 0.3408, 0.6584, 0.7371, 0.661, 0.494, 0.6824, 0.3236, 0.7882, 1.0, 0.835, 0.05564, 0.8603, 0.4902, 0.02806, 0.799, 0.09401, -0.0006767, 0.05137, 0.501, 0.09986, 0.7851, 0.1305, 0.5014, 0.1427, 0.5014, 0.1427, 0.7764, 0.1584, 0.3508, 0.1664, 0.3648, 0.3019, 0.6458, 0.2868, 1.001, 0.3014, 0.366, 0.3171, 1.001, 0.3014, 0.9958, 0.3166, 0.366, 0.3171, 0.9958, 0.3166, 0.987, 0.3315, 0.5014, 0.3551, 0.4042, 0.3326, 0.7881, 0.3507, 0.5014, 0.3855, 0.7881, 0.3507, 0.7935, 0.3807, -0.007878, 0.4455, 0.6744, 0.4142, 0.9785, 0.4447, 0.3555, 0.4611, 0.9785, 0.4447, 0.9754, 0.4776, 0.4219, 0.5234, 0.6527, 0.4981, 0.7219, 0.524, 0.4843, 0.556, 0.775, 0.5434, 1.001, 0.5617, 0.4843, 0.556, 1.001, 0.5617, 1.002, 0.5771, 0.3284, 0.594, 0.617, 0.5865, 1.001, 0.6079, -0.001065, 0.6224, 1.001, 0.6079, 1.0, 0.6225, 0.494, 0.6824, 0.7371, 0.661, 0.7538, 0.6909, 0.478, 0.7104, 0.7968, 0.7194, 0.4256, 0.727, 0.4256, 0.727, 0.7744, 0.7463, 0.3617, 0.7404, 0.3617, 0.7404, 0.7744, 0.7463, 0.3473, 0.76, 0.3473, 0.76, 0.9999, 0.7898, 0.3236, 0.7882, 0.573, 0.2141, 0.8303, 0.1982, 0.9998, 0.2369, 0.4042, 0.3326, 0.987, 0.3315, 0.7881, 0.3507, 0.4902, 0.02806, 3.363e-07, 9.796e-09, 1.0, 0.1348, 0.4902, 0.02806, 1.0, 0.1348, 0.799, 0.09401, 0.799, 0.09401, 1.0, 0.1348, 0.7851, 0.1305, 0.7764, 0.1584, 1.0, 0.1348, 1.0, 0.1659, 0.6724, 0.1874, 1.0, 0.1659, 1.0, 0.1957, 0.8303, 0.1982, 1.0, 0.1957, 1.0, 0.2177, 0.6701, 0.2693, 1.0, 0.2553, 1.0, 0.2782, 0.7881, 0.3507, 0.987, 0.3315, 1.0, 0.3542, 0.7935, 0.3807, 1.0, 0.3542, 1.0, 0.3843, 0.6744, 0.4142, 1.0, 0.3843, 1.0, 0.4145, 0.6527, 0.4981, 0.9754, 0.4776, 1.0, 0.5073, 0.7219, 0.524, 1.0, 0.5073, 1.0, 0.5389, 0.617, 0.5865, 1.002, 0.5771, 1.0, 0.5924, 0.7371, 0.661, 1.0, 0.6447, 1.0, 0.6598, 0.7538, 0.6909, 1.0, 0.7, 0.7968, 0.7194, 0.7968, 0.7194, 1.0, 0.7271, 0.7744, 0.7463, 0.7744, 0.7463, 1.0, 0.7603, 0.9999, 0.7898, 0.0, 0.0, 0.0, 0.0, 0.0, 0.0, 0.0, 0.0, 0.0, 0.0, 0.0, 0.0, 0.0, 0.0, 0.0, 0.0, 0.0, 0.0, 0.0, 0.0, 0.0, 0.0, 0.0, 0.0, 0.0, 0.0, 0.0, 0.0, 0.0, 0.0, 0.0, 0.0, 0.0, 0.0, 0.0, 0.0, 0.0, 0.0, 0.0, 0.0, 0.0, 0.0, 0.0, 0.0, 0.0, 0.0, 0.0, 0.0, 0.0, 0.0, 0.0, 0.0, 0.0, 0.0, 0.0, 0.0, 0.0, 0.0, 0.0, 0.0, 0.0, 0.0, 0.0, 0.0, 0.0, 0.0, 0.0, 0.0, 0.0, 0.0, 0.0, 0.0, 0.0, 0.0, 0.0, 0.0, 0.0, 0.0, 0.0, 0.0, 3.363e-07, 9.796e-09, 0.4902, 0.02806, 0.4902, 0.02806, 1.684e-07, 1.044e-06, 0.0, 0.0, 0.0, 0.0, 0.0, 0.0, 0.0, 0.0, 0.0, 0.0, 0.0, 0.0, 0.0, 0.0, 0.0, 0.0, 0.0, 0.0, 0.0, 0.0, 0.0, 0.0, 0.0, 0.0, 0.0, 0.0, 0.0, 0.0, 0.0, 0.0, 0.0, 0.0, 0.0, 0.0, 0.0, 0.0, 0.4902, 0.02806, 0.0, 0.0, 0.0, 0.0, 0.4902, 0.02806, 0.0, 0.0, 0.0, 0.0, 0.0, 0.0, 0.4902, 0.02806, 0.0, 0.0, 0.0, 0.0, 0.0, 0.0, 0.0, 0.0, 0.0, 0.0, 0.0, 0.1218, 0.00165, 0.0815, 0.2617, 0.1202, 0.0, 0.1218, 0.2617, 0.1202, 0.2222, 0.1462, 0.0, 0.1218, 0.2222, 0.1462, 0.3508, 0.1664, 0.0, 0.175, 0.3508, 0.1664, 0.3149, 0.1796, 0.0, 0.175, 0.3149, 0.1796, -2.96e-05, 0.2043, 0.0, 0.2257, -2.96e-05, 0.2043, 0.3053, 0.2006, -3.405e-05, 0.2519, 3.65e-06, 0.2407, 0.9998, 0.2369, 0.0, 0.3399, 0.0, 0.3076, 0.366, 0.3171, 0.002459, 0.3719, 0.0, 0.3399, 0.2164, 0.3558, 0.0, 0.4769, -0.007878, 0.4455, 0.3555, 0.4611, -0.0001634, 0.5264, 0.0, 0.4769, 0.3547, 0.4847, -0.001095, 0.5766, 0.0, 0.5548, 0.2142, 0.5529, 3.099e-05, 0.7057, 0.0, 0.6823, 0.2168, 0.6882, 0.0, 0.744, 0.3617, 0.7404, 0.3473, 0.76, 0.0, 0.744, 0.3473, 0.76, 0.3236, 0.7882, 0.0, 0.744, 0.3236, 0.7882, 0.05564, 0.8603, 0.2142, 0.5529, -0.0001634, 0.5264, 0.4219, 0.5234, -0.0002165, 0.6601, -1.042e-05, 0.6409, 0.9999, 0.6336, 0.2168, 0.6882, -0.0002165, 0.6601, 0.3408, 0.6584, -1.736e-05, 0.7209, 3.099e-05, 0.7057, 0.478, 0.7104, -1.736e-05, 0.7209, 0.4256, 0.727, 0.3617, 0.7404, 1.684e-07, 1.044e-06, 0.4902, 0.02806, -0.0006767, 0.05137, 0.00165, 0.0815, 0.501, 0.09986, 0.2617, 0.1202, 0.2222, 0.1462, 0.5014, 0.1427, 0.3508, 0.1664, 3.65e-06, 0.2407, 0.3053, 0.2006, 0.573, 0.2141, -0.0003896, 0.2658, -3.405e-05, 0.2519, 1.0, 0.2553, -0.001239, 0.2856, -0.0003896, 0.2658, 0.6701, 0.2693, 0.3648, 0.3019, -0.001239, 0.2856, 0.6458, 0.2868, 0.002459, 0.3719, 0.2164, 0.3558, 0.5014, 0.3551, 0.004685, 0.3929, 0.002459, 0.3719, 0.5014, 0.3855, 0.006001, 0.416, 0.004685, 0.3929, 0.5014, 0.3855, -0.007878, 0.4455, 0.006001, 0.416, 0.6744, 0.4142, -0.001095, 0.5766, 0.2142, 0.5529, 0.4843, 0.556, 0.3284, 0.594, -0.001095, 0.5766, 0.617, 0.5865, 0.9999, 0.6336, -1.042e-05, 0.6409, 1.0, 0.6225, 0.2168, 0.6882, 0.3408, 0.6584, 0.494, 0.6824, 0.2617, 0.1202, 0.501, 0.09986, 0.5014, 0.1427, 0.573, 0.2141, 0.3053, 0.2006, 0.6724, 0.1874, 0.9998, 0.2369, 3.65e-06, 0.2407, 0.573, 0.2141, 0.4843, 0.556, 0.4219, 0.5234, 0.7219, 0.524, 0.494, 0.6824, 0.7538, 0.6909, 0.478, 0.7104, 0.501, 0.09986, 0.799, 0.09401, 0.7851, 0.1305, 0.5014, 0.1427, 0.7851, 0.1305, 0.7764, 0.1584, 0.3508, 0.1664, 0.7764, 0.1584, 0.6724, 0.1874, 0.573, 0.2141, 0.6724, 0.1874, 0.8303, 0.1982, 0.366, 0.3171, 0.3648, 0.3019, 1.001, 0.3014, 0.4042, 0.3326, 0.366, 0.3171, 0.987, 0.3315, 0.5014, 0.3855, 0.5014, 0.3551, 0.7881, 0.3507, 0.6744, 0.4142, 0.5014, 0.3855, 0.7935, 0.3807, 0.3555, 0.4611, -0.007878, 0.4455, 0.9785, 0.4447, 0.3547, 0.4847, 0.3555, 0.4611, 0.9754, 0.4776, 0.6527, 0.4981, 0.3547, 0.4847, 0.9754, 0.4776, 0.617, 0.5865, 0.4843, 0.556, 1.002, 0.5771, 0.478, 0.7104, 0.7538, 0.6909, 0.7968, 0.7194, 0.4256, 0.727, 0.7968, 0.7194, 0.7744, 0.7463, 0.3473, 0.76, 0.7744, 0.7463, 0.9999, 0.7898, 1.0, 1.0, 0.05564, 0.8603, 1.0, 0.835, 0.7538, 0.6909, 0.7371, 0.661, 1.0, 0.678, 0.7764, 0.1584, 0.7851, 0.1305, 1.0, 0.1348, 0.6724, 0.1874, 0.7764, 0.1584, 1.0, 0.1659, 0.8303, 0.1982, 0.6724, 0.1874, 1.0, 0.1957, 0.9998, 0.2369, 0.8303, 0.1982, 1.0, 0.2177, 0.6458, 0.2868, 0.6701, 0.2693, 1.0, 0.2782, 1.001, 0.3014, 0.6458, 0.2868, 1.0, 0.2782, 0.7935, 0.3807, 0.7881, 0.3507, 1.0, 0.3542, 0.6744, 0.4142, 0.7935, 0.3807, 1.0, 0.3843, 0.9785, 0.4447, 0.6744, 0.4142, 1.0, 0.4145, 0.7219, 0.524, 0.6527, 0.4981, 1.0, 0.5073, 0.775, 0.5434, 0.7219, 0.524, 1.0, 0.5389, 1.001, 0.5617, 0.775, 0.5434, 1.0, 0.5389, 1.001, 0.6079, 0.617, 0.5865, 1.0, 0.5924, 0.7371, 0.661, 0.9999, 0.6336, 1.0, 0.6447, 1.0, 0.678, 0.7371, 0.661, 1.0, 0.6598, 0.7538, 0.6909, 1.0, 0.678, 1.0, 0.7, 0.7968, 0.7194, 1.0, 0.7, 1.0, 0.7271, 0.7744, 0.7463, 1.0, 0.7271, 1.0, 0.7603, 0.3236, 0.7882, 0.9999, 0.7898, 1.0, 0.835, 0.0, 0.0, 0.0, 0.0, 0.0, 0.0, 0.0, 0.0, 0.0, 0.0, 0.0, 0.0, 0.0, 0.1218, 0.0, 0.175, 0.0, 0.175, 0.0, 0.1218, 1.0, 0.6598, 1.0, 0.6598, 1.0, 0.678, 1.0, 0.678, 1.0, 0.678, 1.0, 0.6598, 1.0, 0.1348, 3.363e-07, 9.796e-09, 3.363e-07, 9.796e-09, 1.0, 0.1348, 1.684e-07, 1.044e-06, 1.684e-07, 1.044e-06, 0.0, 0.0, 0.0, 0.0, 0.0, 0.0, 1.684e-07, 1.044e-06, 0.00165, 0.0815, 0.0, 0.1218, 0.0, 0.1218, 0.00165, 0.0815, 1.0, 0.6447, 1.0, 0.6447, 0.9999, 0.6336, 0.9999, 0.6336, 0.9999, 0.6336, 1.0, 0.6447, 0.0, 0.0, 0.0, 0.0, 3.363e-07, 9.796e-09, 3.363e-07, 9.796e-09, 3.363e-07, 9.796e-09, 0.0, 0.0, -0.0006767, 0.05137, 0.00165, 0.0815, 0.00165, 0.0815, -0.0006767, 0.05137, 1.0, 0.6225, 1.0, 0.6225, 0.9999, 0.6336, 0.9999, 0.6336, 0.9999, 0.6336, 1.0, 0.6225, 0.05564, 0.8603, -6.193e-30, 1.0, -6.193e-30, 1.0, 0.05564, 0.8603, 0.0, 0.0, 0.0, 0.0, 0.0, 0.0, 0.0, 0.0, 0.0, 0.0, 0.0, 0.0, 1.684e-07, 1.044e-06, -0.0006767, 0.05137, -0.0006767, 0.05137, 1.684e-07, 1.044e-06, 1.001, 0.5617, 1.001, 0.5617, 1.002, 0.5771, 1.002, 0.5771, 1.002, 0.5771, 1.001, 0.5617, 0.0, 0.0, 0.0, 0.0, 0.0, 0.0, 0.0, 0.0, 0.0, 0.0, 0.0, 0.0, 0.0, 0.0, 0.0, 0.0, 0.0, 0.0, 0.0, 0.0, 1.0, 0.5073, 1.0, 0.5073, 0.9754, 0.4776, 0.9754, 0.4776, 0.9754, 0.4776, 1.0, 0.5073, 0.0, 0.0, 0.0, 0.0, 0.0, 0.0, 0.0, 0.0, 0.0, 0.0, 0.0, 0.0, 0.0, 0.0, 0.0, 0.0, 0.0, 0.0, 0.0, 0.0, 0.9785, 0.4447, 0.9785, 0.4447, 0.9754, 0.4776, 0.9754, 0.4776, 0.9754, 0.4776, 0.9785, 0.4447, 0.0, 0.0, 0.0, 0.0, 0.0, 0.0, 0.0, 0.0, 0.0, 0.0, 0.0, 0.0, 0.0, 0.0, 0.0, 0.0, 0.0, 0.0, 0.0, 0.0, 1.0, 0.3843, 1.0, 0.3843, 1.0, 0.3542, 1.0, 0.3542, 1.0, 0.3542, 1.0, 0.3843, -1.736e-05, 0.7209, 0.0, 0.744, 0.0, 0.744, -1.736e-05, 0.7209, 0.0, 0.0, 0.0, 0.0, 0.0, 0.0, 0.0, 0.0, 0.0, 0.0, 0.0, 0.0, 0.9999, 0.6336, 1.0, 0.6225, 1.0, 0.6225, 0.9999, 0.6336, 0.0, 0.0, 0.0, 0.0, 0.0, 0.0, 0.0, 0.0, 1.0, 0.3542, 1.0, 0.3542, 0.987, 0.3315, 0.987, 0.3315, 0.987, 0.3315, 1.0, 0.3542, 3.099e-05, 0.7057, -1.736e-05, 0.7209, -1.736e-05, 0.7209, 3.099e-05, 0.7057, 0.0, 0.0, 0.0, 0.0, 0.0, 0.0, 0.0, 0.0, 0.0, 0.0, 0.0, 0.0, 0.9958, 0.3166, 0.9958, 0.3166, 0.987, 0.3315, 0.987, 0.3315, 0.987, 0.3315, 0.9958, 0.3166, 0.0, 0.6823, 3.099e-05, 0.7057, 3.099e-05, 0.7057, 0.0, 0.6823, -6.193e-30, 1.0, 1.0, 1.0, 1.0, 1.0, -6.193e-30, 1.0, 0.0, 0.0, 0.0, 0.0, 0.0, 0.0, 0.0, 0.0, 0.9998, 0.2369, 0.9998, 0.2369, 1.0, 0.2553, 1.0, 0.2553, 1.0, 0.2553, 0.9998, 0.2369, 0.9754, 0.4776, 0.9785, 0.4447, 0.9785, 0.4447, 0.9754, 0.4776, 0.0, 0.0, 0.0, 0.0, 0.0, 0.0, 0.0, 0.0, 0.0, 0.0, 0.0, 0.0, 0.0, 0.0, 0.0, 0.0, 0.0, 0.0, 0.0, 0.0, 1.0, 0.1957, 1.0, 0.1957, 1.0, 0.1659, 1.0, 0.1659, 1.0, 0.1659, 1.0, 0.1957, 0.0, 0.0, 0.0, 0.0, 0.0, 0.0, 0.0, 0.0, 0.0, 0.0, 0.0, 0.0, 0.0, 0.0, 0.0, 0.0, 0.0, 0.0, 0.0, 0.0, 1.0, 0.1348, 1.0, 0.1348, 1.0, 0.1659, 1.0, 0.1659, 1.0, 0.1659, 1.0, 0.1348, -1.042e-05, 0.6409, -0.0002165, 0.6601, -0.0002165, 0.6601, -1.042e-05, 0.6409, 1.0, 0.4145, 1.0, 0.4145, 0.9785, 0.4447, 0.9785, 0.4447, 0.9785, 0.4447, 1.0, 0.4145, 0.002459, 0.3719, 0.002459, 0.3719, 0.0, 0.3399, 0.0, 0.3399, 0.0, 0.3399, 0.002459, 0.3719, 1.001, 0.6079, 1.001, 0.6079, 1.0, 0.6225, 1.0, 0.6225, 1.0, 0.6225, 1.001, 0.6079, 1.0, 0.2177, 1.0, 0.2177, 1.0, 0.1957, 1.0, 0.1957, 1.0, 0.1957, 1.0, 0.2177, 1.0, 0.835, 1.0, 0.835, 1.0, 1.0, 1.0, 1.0, 1.0, 1.0, 1.0, 0.835, 1.0, 0.5389, 1.0, 0.5389, 1.001, 0.5617, 1.001, 0.5617, 1.001, 0.5617, 1.0, 0.5389, -1.736e-05, 0.7209, -1.736e-05, 0.7209, 3.099e-05, 0.7057, 3.099e-05, 0.7057, 3.099e-05, 0.7057, -1.736e-05, 0.7209, 1.0, 0.2782, 1.0, 0.2782, 1.0, 0.2553, 1.0, 0.2553, 1.0, 0.2553, 1.0, 0.2782, 0.0, 0.744, 0.0, 0.744, -1.736e-05, 0.7209, -1.736e-05, 0.7209, -1.736e-05, 0.7209, 0.0, 0.744, 0.05564, 0.8603, 0.05564, 0.8603, 0.0, 0.744, 0.0, 0.744, 0.0, 0.744, 0.05564, 0.8603, 0.004685, 0.3929, 0.004685, 0.3929, 0.002459, 0.3719, 0.002459, 0.3719, 0.002459, 0.3719, 0.004685, 0.3929, 3.099e-05, 0.7057, 3.099e-05, 0.7057, 0.0, 0.6823, 0.0, 0.6823, 0.0, 0.6823, 3.099e-05, 0.7057, 1.0, 0.4145, 1.0, 0.4145, 1.0, 0.3843, 1.0, 0.3843, 1.0, 0.3843, 1.0, 0.4145, 0.006001, 0.416, 0.006001, 0.416, 0.004685, 0.3929, 0.004685, 0.3929, 0.004685, 0.3929, 0.006001, 0.416, 1.0, 0.5924, 1.0, 0.5924, 1.001, 0.6079, 1.001, 0.6079, 1.001, 0.6079, 1.0, 0.5924, -0.007878, 0.4455, -0.007878, 0.4455, 0.006001, 0.416, 0.006001, 0.416, 0.006001, 0.416, -0.007878, 0.4455, 0.0, 0.0, 0.0, 0.0, 0.0, 0.0, 0.0, 0.0, 0.0, 0.0, 0.0, 0.0, 0.0, 0.4769, 0.0, 0.4769, -0.007878, 0.4455, -0.007878, 0.4455, -0.007878, 0.4455, 0.0, 0.4769, 0.0, 0.0, 0.0, 0.0, 0.0, 0.0, 0.0, 0.0, 0.0, 0.0, 0.0, 0.0, 1.0, 1.0, 1.0, 1.0, -6.193e-30, 1.0, -6.193e-30, 1.0, -6.193e-30, 1.0, 1.0, 1.0, 1.0, 0.5389, 1.0, 0.5389, 1.0, 0.5073, 1.0, 0.5073, 1.0, 0.5073, 1.0, 0.5389, 0.0, 0.0, 0.0, 0.0, 0.0, 0.0, 0.0, 0.0, 0.0, 0.0, 0.0, 0.0, 0.00165, 0.0815, 0.00165, 0.0815, -0.0006767, 0.05137, -0.0006767, 0.05137, -0.0006767, 0.05137, 0.00165, 0.0815, -6.193e-30, 1.0, -6.193e-30, 1.0, 0.05564, 0.8603, 0.05564, 0.8603, 0.05564, 0.8603, -6.193e-30, 1.0, 1.0, 0.5924, 1.0, 0.5924, 1.002, 0.5771, 1.002, 0.5771, 1.002, 0.5771, 1.0, 0.5924, -0.0001634, 0.5264, -0.0001634, 0.5264, 0.0, 0.4769, 0.0, 0.4769, 0.0, 0.4769, -0.0001634, 0.5264, 1.0, 0.2177, 1.0, 0.2177, 0.9998, 0.2369, 0.9998, 0.2369, 0.9998, 0.2369, 1.0, 0.2177, 0.0, 0.1218, 0.0, 0.1218, 0.00165, 0.0815, 0.00165, 0.0815, 0.00165, 0.0815, 0.0, 0.1218, 0.0, 0.0, 0.0, 0.0, 0.0, 0.0, 0.0, 0.0, 0.0, 0.0, 0.0, 0.0, 0.0, 0.175, 0.0, 0.175, 0.0, 0.1218, 0.0, 0.1218, 0.0, 0.1218, 0.0, 0.175, 0.0, 0.0, 0.0, 0.0, 0.0, 0.0, 0.0, 0.0, 0.0, 0.0, 0.0, 0.0, 1.0, 0.7, 1.0, 0.7, 1.0, 0.678, 1.0, 0.678, 1.0, 0.678, 1.0, 0.7, 1.0, 0.6598, 1.0, 0.6598, 1.0, 0.6447, 1.0, 0.6447, 1.0, 0.6447, 1.0, 0.6598, -2.96e-05, 0.2043, -2.96e-05, 0.2043, 0.0, 0.175, 0.0, 0.175, 0.0, 0.175, -2.96e-05, 0.2043, 0.0, 0.0, 0.0, 0.0, 0.0, 0.0, 0.0, 0.0, 0.0, 0.0, 0.0, 0.0, 0.0, 0.5548, 0.0, 0.5548, -0.0001634, 0.5264, -0.0001634, 0.5264, -0.0001634, 0.5264, 0.0, 0.5548, 0.0, 0.0, 0.0, 0.0, 0.0, 0.0, 0.0, 0.0, 0.0, 0.0, 0.0, 0.0, 1.0, 0.7, 1.0, 0.7, 1.0, 0.7271, 1.0, 0.7271, 1.0, 0.7271, 1.0, 0.7, 0.0, 0.2257, 0.0, 0.2257, -2.96e-05, 0.2043, -2.96e-05, 0.2043, -2.96e-05, 0.2043, 0.0, 0.2257, 0.0, 0.0, 0.0, 0.0, 0.0, 0.0, 0.0, 0.0, 0.0, 0.0, 0.0, 0.0, 1.0, 0.7271, 1.0, 0.7271, 1.0, 0.7603, 1.0, 0.7603, 1.0, 0.7603, 1.0, 0.7271, 0.0, 0.0, 0.0, 0.0, 0.0, 0.0, 0.0, 0.0, 0.0, 0.0, 0.0, 0.0, -0.001095, 0.5766, -0.001095, 0.5766, 0.0, 0.5548, 0.0, 0.5548, 0.0, 0.5548, -0.001095, 0.5766, 0.9999, 0.7898, 0.9999, 0.7898, 1.0, 0.835, 1.0, 0.835, 1.0, 0.835, 0.9999, 0.7898, 3.65e-06, 0.2407, 3.65e-06, 0.2407, 0.0, 0.2257, 0.0, 0.2257, 0.0, 0.2257, 3.65e-06, 0.2407, 1.0, 0.2782, 1.0, 0.2782, 1.001, 0.3014, 1.001, 0.3014, 1.001, 0.3014, 1.0, 0.2782, 0.0, 0.0, 0.0, 0.0, 0.0, 0.0, 0.0, 0.0, 0.0, 0.0, 0.0, 0.0, 1.0, 0.7603, 1.0, 0.7603, 0.9999, 0.7898, 0.9999, 0.7898, 0.9999, 0.7898, 1.0, 0.7603, -3.405e-05, 0.2519, -3.405e-05, 0.2519, 3.65e-06, 0.2407, 3.65e-06, 0.2407, 3.65e-06, 0.2407, -3.405e-05, 0.2519, 0.0, 0.0, 0.0, 0.0, 0.0, 0.0, 0.0, 0.0, 0.0, 0.0, 0.0, 0.0, -0.0006767, 0.05137, -0.0006767, 0.05137, 1.684e-07, 1.044e-06, 1.684e-07, 1.044e-06, 1.684e-07, 1.044e-06, -0.0006767, 0.05137, -0.0003896, 0.2658, -0.0003896, 0.2658, -3.405e-05, 0.2519, -3.405e-05, 0.2519, -3.405e-05, 0.2519, -0.0003896, 0.2658, 1.001, 0.3014, 1.001, 0.3014, 0.9958, 0.3166, 0.9958, 0.3166, 0.9958, 0.3166, 1.001, 0.3014, 0.0, 0.0, 0.0, 0.0, 0.0, 0.0, 0.0, 0.0, 0.0, 0.0, 0.0, 0.0, 0.0, 0.6002, 0.0, 0.6002, -0.001095, 0.5766, -0.001095, 0.5766, -0.001095, 0.5766, 0.0, 0.6002, -0.001239, 0.2856, -0.001239, 0.2856, -0.0003896, 0.2658, -0.0003896, 0.2658, -0.0003896, 0.2658, -0.001239, 0.2856, 0.0, 0.0, 0.0, 0.0, 0.0, 0.0, 0.0, 0.0, 0.0, 0.0, 0.0, 0.0, 3.363e-07, 9.796e-09, 3.363e-07, 9.796e-09, 1.0, 0.1348, 1.0, 0.1348, 1.0, 0.1348, 3.363e-07, 9.796e-09, -0.001065, 0.6224, -0.001065, 0.6224, 0.0, 0.6002, 0.0, 0.6002, 0.0, 0.6002, -0.001065, 0.6224, 0.0, 0.3076, 0.0, 0.3076, -0.001239, 0.2856, -0.001239, 0.2856, -0.001239, 0.2856, 0.0, 0.3076, 0.0, 0.3399, 0.0, 0.3399, 0.0, 0.3076, 0.0, 0.3076, 0.0, 0.3076, 0.0, 0.3399, -1.042e-05, 0.6409, -1.042e-05, 0.6409, -0.001065, 0.6224, -0.001065, 0.6224, -0.001065, 0.6224, -1.042e-05, 0.6409, -0.0002165, 0.6601, -0.0002165, 0.6601, -1.042e-05, 0.6409, -1.042e-05, 0.6409, -1.042e-05, 0.6409, -0.0002165, 0.6601, 0.0, 0.6823, 0.0, 0.6823, -0.0002165, 0.6601, -0.0002165, 0.6601, -0.0002165, 0.6601, 0.0, 0.6823, 0.0, 0.0, 0.0, 0.0, 0.0, 0.0, 0.0, 0.0, -0.001065, 0.6224, -1.042e-05, 0.6409, -1.042e-05, 0.6409, -0.001065, 0.6224, 0.0, 0.0, 0.0, 0.0, 0.0, 0.0, 0.0, 0.0, 0.0, 0.0, 0.0, 0.0, 0.0, 0.0, 0.0, 0.0, 0.0, 0.6002, -0.001065, 0.6224, -0.001065, 0.6224, 0.0, 0.6002, 3.363e-07, 9.796e-09, 0.0, 0.0, 0.0, 0.0, 3.363e-07, 9.796e-09, 0.0, 0.0, 0.0, 0.0, 0.0, 0.0, 0.0, 0.0, 0.0, 0.0, 0.0, 0.0, 0.0, 0.0, 0.0, 0.0, 0.0, 0.0, 1.684e-07, 1.044e-06, 1.684e-07, 1.044e-06, 0.0, 0.0, 0.0, 0.0, 0.0, 0.0, 0.0, 0.0, 0.0, 0.0, -0.001095, 0.5766, 0.0, 0.6002, 0.0, 0.6002, -0.001095, 0.5766, 1.0, 0.835, 0.9999, 0.7898, 0.9999, 0.7898, 1.0, 0.835, 0.0, 0.0, 0.0, 0.0, 0.0, 0.0, 0.0, 0.0, 0.0, 0.5548, -0.001095, 0.5766, -0.001095, 0.5766, 0.0, 0.5548, 0.0, 0.0, 0.0, 0.0, 0.0, 0.0, 0.0, 0.0, 1.0, 1.0, 1.0, 0.835, 1.0, 0.835, 1.0, 1.0, 0.9999, 0.7898, 1.0, 0.7603, 1.0, 0.7603, 0.9999, 0.7898, 0.0, 0.0, 0.0, 0.0, 0.0, 0.0, 0.0, 0.0, 1.0, 0.678, 1.0, 0.6598, 1.0, 0.6598, 1.0, 0.678, 1.0, 0.7603, 1.0, 0.7271, 1.0, 0.7271, 1.0, 0.7603, 0.0, 0.0, 0.0, 0.0, 0.0, 0.0, 0.0, 0.0, -0.0001634, 0.5264, 0.0, 0.5548, 0.0, 0.5548, -0.0001634, 0.5264, 0.0, 0.0, 0.0, 0.0, 0.0, 0.0, 0.0, 0.0, 1.001, 0.6079, 1.0, 0.5924, 1.0, 0.5924, 1.001, 0.6079, 1.0, 0.4145, 1.0, 0.4145, 0.9785, 0.4447, 0.9785, 0.4447, 1.0, 0.6447, 1.0, 0.6447, 1.0, 0.6598, 1.0, 0.6598, 0.0, 0.0, 0.0, 0.0, 0.0, 0.0, 0.0, 0.0, 0.0, 0.4769, 0.0, 0.4769, -0.007878, 0.4455, -0.007878, 0.4455, 0.0, 0.6823, 0.0, 0.6823, -0.0002165, 0.6601, -0.0002165, 0.6601, 0.0, 0.0, 0.0, 0.0, 0.0, 0.0, 0.0, 0.0, 0.9999, 0.6336, 0.9999, 0.6336, 1.0, 0.6447, 1.0, 0.6447, 1.001, 0.6079, 1.001, 0.6079, 1.0, 0.6225, 1.0, 0.6225, 1.0, 0.2782, 1.0, 0.2782, 1.001, 0.3014, 1.001, 0.3014, -0.007878, 0.4455, -0.007878, 0.4455, 0.006001, 0.416, 0.006001, 0.416, 1.002, 0.5771, 1.002, 0.5771, 1.0, 0.5924, 1.0, 0.5924, 0.006001, 0.416, 0.006001, 0.416, 0.004685, 0.3929, 0.004685, 0.3929, 1.0, 0.2177, 1.0, 0.2177, 0.9998, 0.2369, 0.9998, 0.2369, 0.004685, 0.3929, 0.004685, 0.3929, 0.002459, 0.3719, 0.002459, 0.3719, 1.0, 0.5073, 1.0, 0.5073, 1.0, 0.5389, 1.0, 0.5389, 0.002459, 0.3719, 0.002459, 0.3719, 0.0, 0.3399, 0.0, 0.3399, 1.001, 0.5617, 1.001, 0.5617, 1.002, 0.5771, 1.002, 0.5771, 0.9754, 0.4776, 0.9754, 0.4776, 1.0, 0.5073, 1.0, 0.5073, 1.0, 0.3843, 1.0, 0.3843, 1.0, 0.4145, 1.0, 0.4145, 0.0, 0.3399, 0.0, 0.3399, 0.0, 0.3076, 0.0, 0.3076, 1.0, 0.3542, 1.0, 0.3542, 1.0, 0.3843, 1.0, 0.3843, 0.987, 0.3315, 0.987, 0.3315, 1.0, 0.3542, 1.0, 0.3542, 1.0, 0.2553, 1.0, 0.2553, 1.0, 0.2782, 1.0, 0.2782, 0.0, 0.3076, 0.0, 0.3076, -0.001239, 0.2856, -0.001239, 0.2856, 0.9958, 0.3166, 0.9958, 0.3166, 0.987, 0.3315, 0.987, 0.3315, -0.001239, 0.2856, -0.001239, 0.2856, -0.0003896, 0.2658, -0.0003896, 0.2658, 1.0, 0.1957, 1.0, 0.1957, 1.0, 0.2177, 1.0, 0.2177, -0.0003896, 0.2658, -0.0003896, 0.2658, -3.405e-05, 0.2519, -3.405e-05, 0.2519, 1.001, 0.3014, 1.001, 0.3014, 0.9958, 0.3166, 0.9958, 0.3166, -3.405e-05, 0.2519, -3.405e-05, 0.2519, 3.65e-06, 0.2407, 3.65e-06, 0.2407, 1.0, 0.1659, 1.0, 0.1659, 1.0, 0.1957, 1.0, 0.1957, 3.65e-06, 0.2407, 3.65e-06, 0.2407, 0.0, 0.2257, 0.0, 0.2257, 0.0, 0.2257, 0.0, 0.2257, -2.96e-05, 0.2043, -2.96e-05, 0.2043, 1.0, 0.1348, 1.0, 0.1348, 1.0, 0.1659, 1.0, 0.1659, 0.9998, 0.2369, 0.9998, 0.2369, 1.0, 0.2553, 1.0, 0.2553, -2.96e-05, 0.2043, -2.96e-05, 0.2043, 0.0, 0.175, 0.0, 0.175, 0.0, 0.175, 0.0, 0.175, 0.0, 0.1218, 0.0, 0.1218, 3.363e-07, 9.796e-09, 3.363e-07, 9.796e-09, 1.0, 0.1348, 1.0, 0.1348, 0.0, 0.1218, 0.0, 0.1218, 0.00165, 0.0815, 0.00165, 0.0815, 0.00165, 0.0815, 0.00165, 0.0815, -0.0006767, 0.05137, -0.0006767, 0.05137, -6.193e-30, 1.0, -6.193e-30, 1.0, 0.05564, 0.8603, 0.05564, 0.8603, -0.0006767, 0.05137, -0.0006767, 0.05137, 1.684e-07, 1.044e-06, 1.684e-07, 1.044e-06, 0.0, 0.0, 0.0, 0.0, 0.0, 0.0, 0.0, 0.0, 0.0, 0.0, 0.0, 0.0, 0.0, 0.0, 0.0, 0.0, 0.0, 0.0, 0.0, 0.0, 0.0, 0.0, 0.0, 0.0, 0.0, 0.0, 0.0, 0.0, 0.0, 0.0, 0.0, 0.0, 1.0, 0.678, 1.0, 0.678, 1.0, 0.7, 1.0, 0.7, -0.0001634, 0.5264, -0.0001634, 0.5264, 0.0, 0.4769, 0.0, 0.4769, 0.0, 0.0, 0.0, 0.0, 0.0, 0.0, 0.0, 0.0, 0.05564, 0.8603, 0.05564, 0.8603, 0.0, 0.744, 0.0, 0.744, 1.0, 0.5389, 1.0, 0.5389, 1.001, 0.5617, 1.001, 0.5617, 0.0, 0.0, 0.0, 0.0, 0.0, 0.0, 0.0, 0.0, 1.0, 0.7, 1.0, 0.7, 1.0, 0.7271, 1.0, 0.7271, 1.0, 0.5924, 1.0, 0.5924, 1.001, 0.6079, 1.001, 0.6079, 0.0, 0.0, 0.0, 0.0, 0.0, 0.0, 0.0, 0.0, 0.0, 0.5548, 0.0, 0.5548, -0.0001634, 0.5264, -0.0001634, 0.5264, 0.0, 0.0, 0.0, 0.0, 0.0, 0.0, 0.0, 0.0, 1.0, 0.7271, 1.0, 0.7271, 1.0, 0.7603, 1.0, 0.7603, 1.0, 0.6598, 1.0, 0.6598, 1.0, 0.678, 1.0, 0.678, 0.0, 0.0, 0.0, 0.0, 0.0, 0.0, 0.0, 0.0, 1.0, 0.7603, 1.0, 0.7603, 0.9999, 0.7898, 0.9999, 0.7898, 1.0, 0.835, 1.0, 0.835, 1.0, 1.0, 1.0, 1.0, 0.0, 0.0, 0.0, 0.0, 0.0, 0.0, 0.0, 0.0, -0.001095, 0.5766, -0.001095, 0.5766, 0.0, 0.5548, 0.0, 0.5548, 0.0, 0.0, 0.0, 0.0, 0.0, 0.0, 0.0, 0.0, 0.9999, 0.7898, 0.9999, 0.7898, 1.0, 0.835, 1.0, 0.835, 0.0, 0.6002, 0.0, 0.6002, -0.001095, 0.5766, -0.001095, 0.5766, 0.0, 0.0, 0.0, 0.0, 0.0, 0.0, 0.0, 0.0, 1.684e-07, 1.044e-06, 1.684e-07, 1.044e-06, 0.0, 0.0, 0.0, 0.0, 0.0, 0.0, 0.0, 0.0, 0.0, 0.0, 0.0, 0.0, 0.0, 0.0, 0.0, 0.0, 0.0, 0.0, 0.0, 0.0, 0.0, 0.0, 0.0, 0.0, 3.363e-07, 9.796e-09, 3.363e-07, 9.796e-09, -0.001065, 0.6224, -0.001065, 0.6224, 0.0, 0.6002, 0.0, 0.6002, 0.0, 0.0, 0.0, 0.0, 0.0, 0.0, 0.0, 0.0, 0.0, 0.0, 0.0, 0.0, 0.0, 0.0, 0.0, 0.0, -1.042e-05, 0.6409, -1.042e-05, 0.6409, -0.001065, 0.6224, -0.001065, 0.6224, 0.0, 0.0, 0.0, 0.0, 0.0, 0.0, 0.0, 0.0, -0.0002165, 0.6601, -0.0002165, 0.6601, -1.042e-05, 0.6409, -1.042e-05, 0.6409, 0.0, 0.0, 0.0, 0.0, 0.0, 0.0, 0.0, 0.0, 0.0, 0.0, 0.0, 0.0, 0.0, 0.0, 0.0, 0.0, 0.9785, 0.4447, 0.9785, 0.4447, 0.9754, 0.4776, 0.9754, 0.4776, 0.0, 0.0, 0.0, 0.0, 0.0, 0.0, 0.0, 0.0, 1.0, 1.0, 1.0, 1.0, -6.193e-30, 1.0, -6.193e-30, 1.0, 3.099e-05, 0.7057, 3.099e-05, 0.7057, 0.0, 0.6823, 0.0, 0.6823, -1.736e-05, 0.7209, -1.736e-05, 0.7209, 3.099e-05, 0.7057, 3.099e-05, 0.7057, 1.0, 0.6225, 1.0, 0.6225, 0.9999, 0.6336, 0.9999, 0.6336, 0.0, 0.0, 0.0, 0.0, 0.0, 0.0, 0.0, 0.0, 0.0, 0.744, 0.0, 0.744, -1.736e-05, 0.7209, -1.736e-05, 0.7209, 0.0, 0.0, 0.0, 0.0, 0.0, 0.0, 0.0, 0.0, 0.0, 0.175, -2.96e-05, 0.2043, -2.96e-05, 0.2043, 0.0, 0.175, 1.0, 0.2553, 0.9998, 0.2369, 0.9998, 0.2369, 1.0, 0.2553, 1.0, 0.1659, 1.0, 0.1348, 1.0, 0.1348, 1.0, 0.1659, -2.96e-05, 0.2043, 0.0, 0.2257, 0.0, 0.2257, -2.96e-05, 0.2043, 0.0, 0.2257, 3.65e-06, 0.2407, 3.65e-06, 0.2407, 0.0, 0.2257, 1.0, 0.1957, 1.0, 0.1659, 1.0, 0.1659, 1.0, 0.1957, 3.65e-06, 0.2407, -3.405e-05, 0.2519, -3.405e-05, 0.2519, 3.65e-06, 0.2407, 0.9958, 0.3166, 1.001, 0.3014, 1.001, 0.3014, 0.9958, 0.3166, -3.405e-05, 0.2519, -0.0003896, 0.2658, -0.0003896, 0.2658, -3.405e-05, 0.2519, 1.0, 0.2177, 1.0, 0.1957, 1.0, 0.1957, 1.0, 0.2177, -0.0003896, 0.2658, -0.001239, 0.2856, -0.001239, 0.2856, -0.0003896, 0.2658, 0.987, 0.3315, 0.9958, 0.3166, 0.9958, 0.3166, 0.987, 0.3315, -0.001239, 0.2856, 0.0, 0.3076, 0.0, 0.3076, -0.001239, 0.2856, 1.0, 0.2782, 1.0, 0.2553, 1.0, 0.2553, 1.0, 0.2782, 1.0, 0.3542, 0.987, 0.3315, 0.987, 0.3315, 1.0, 0.3542, 1.0, 0.3843, 1.0, 0.3542, 1.0, 0.3542, 1.0, 0.3843, 0.0, 0.3076, 0.0, 0.3399, 0.0, 0.3399, 0.0, 0.3076, 1.0, 0.4145, 1.0, 0.3843, 1.0, 0.3843, 1.0, 0.4145, 1.0, 0.5073, 0.9754, 0.4776, 0.9754, 0.4776, 1.0, 0.5073, 1.002, 0.5771, 1.001, 0.5617, 1.001, 0.5617, 1.002, 0.5771, 0.0, 0.3399, 0.002459, 0.3719, 0.002459, 0.3719, 0.0, 0.3399, 1.0, 0.5389, 1.0, 0.5073, 1.0, 0.5073, 1.0, 0.5389, 0.002459, 0.3719, 0.004685, 0.3929, 0.004685, 0.3929, 0.002459, 0.3719, 0.9998, 0.2369, 1.0, 0.2177, 1.0, 0.2177, 0.9998, 0.2369, 0.004685, 0.3929, 0.006001, 0.416, 0.006001, 0.416, 0.004685, 0.3929, 1.0, 0.5924, 1.002, 0.5771, 1.002, 0.5771, 1.0, 0.5924, 0.006001, 0.416, -0.007878, 0.4455, -0.007878, 0.4455, 0.006001, 0.416, 1.001, 0.3014, 1.0, 0.2782, 1.0, 0.2782, 1.001, 0.3014, 1.0, 0.6225, 1.001, 0.6079, 1.001, 0.6079, 1.0, 0.6225, 1.0, 0.6447, 0.9999, 0.6336, 0.9999, 0.6336, 1.0, 0.6447, 0.0, 0.0, 0.0, 0.0, 0.0, 0.0, 0.0, 0.0, -0.0002165, 0.6601, 0.0, 0.6823, 0.0, 0.6823, -0.0002165, 0.6601, -0.007878, 0.4455, 0.0, 0.4769, 0.0, 0.4769, -0.007878, 0.4455, 0.0, 0.0, 0.0, 0.0, 0.0, 0.0, 0.0, 0.0, 1.0, 0.6598, 1.0, 0.6447, 1.0, 0.6447, 1.0, 0.6598, 0.9785, 0.4447, 1.0, 0.4145, 1.0, 0.4145, 0.9785, 0.4447, 0.0, 0.0, 0.0, 0.0, 0.0, 0.0, 0.0, 0.0, 0.0, 0.0, 0.0, 0.0, 0.0, 0.0, 0.0, 0.0, 1.0, 0.7, 1.0, 0.678, 1.0, 0.678, 1.0, 0.7, 0.0, 0.4769, -0.0001634, 0.5264, -0.0001634, 0.5264, 0.0, 0.4769, 0.0, 0.0, 0.0, 0.0, 0.0, 0.0, 0.0, 0.0, 0.0, 0.744, 0.05564, 0.8603, 0.05564, 0.8603, 0.0, 0.744, 1.001, 0.5617, 1.0, 0.5389, 1.0, 0.5389, 1.001, 0.5617, 0.0, 0.0, 0.0, 0.0, 0.0, 0.0, 0.0, 0.0, 1.0, 0.7271, 1.0, 0.7, 1.0, 0.7, 1.0, 0.7271, 0.4167, 0.6584, 0.4167, 0.9137, 0.5, 0.9137, 0.5, 0.6584, 0.4971, 0.6584, 0.5, 0.6584, 0.5, 0.9137, 0.5833, 0.9137, 0.5833, 0.6584, 0.75, 0.6584, 0.75, 0.9137, 0.8333, 0.9137, 0.8333, 0.6584, 0.3333, 0.6584, 0.3333, 0.9137, 0.4167, 0.9137, 0.4167, 0.6584, 0.6667, 0.6584, 0.6667, 0.9137, 0.75, 0.9137, 0.75, 0.6584, 0.25, 0.6584, 0.25, 0.9137, 0.3333, 0.9137, 0.3333, 0.6584, 0.1667, 0.6584, 0.1667, 0.9137, 0.25, 0.9137, 0.25, 0.6584, 0.08333, 0.6584, 0.08333, 0.9137, 0.1667, 0.9137, 0.1667, 0.6584, 0.9167, 0.6584, 0.9167, 0.9137, 1.0, 0.9137, 1.0, 0.6584, 7.451e-08, 0.6584, 7.451e-08, 0.9137, 0.08333, 0.9137, 0.08333, 0.6584, 0.002854, 0.6584, 0.8333, 0.6584, 0.8333, 0.9137, 0.9167, 0.9137, 0.9167, 0.6584, 0.5833, 0.6584, 0.5833, 0.9137, 0.6667, 0.9137, 0.6667, 0.6584, 0.0, 0.0, 0.0, 0.0, 0.0, 0.0, 0.0, 0.0, 0.0, 0.0, 0.0, 0.0, 0.0, 0.0, 0.0, 0.0, 0.0, 0.0, 0.0, 0.0, 0.0, 0.0, 0.0, 0.0, 0.0, 0.0, 0.0, 0.0, 0.0, 0.0, 1.0, 0.5389, 1.0, 0.5073, -0.001065, 0.6224, 0.0, 0.0, 0.0, 0.0, 0.0, 0.0, 0.0, 0.0, 0.0, 0.0, 0.0, 0.0, 0.0, 0.0, 0.0, 0.0, 0.0, 0.0, 0.0, 0.0, 0.0, 0.0, 0.0, 0.0, 0.0, 0.0, 0.0, 0.0, 0.0, 0.0, 0.0, 0.0, 0.0, 0.0, 0.0, 0.0, 0.0, 0.0, 0.0, 0.0, 0.0, 0.0, 0.0, 0.0, 0.0, 0.0, 0.0, 0.0, 0.0, 0.0, 0.0, 0.0, 0.0, 0.0, 0.0, 0.0, 0.0, 0.0, 0.0, 0.0, 0.0, 0.0, 0.0, 0.0, 0.0, 0.0, 0.0, 0.0, 0.0, 0.0, 0.0, 0.0, 0.0, 0.0, 0.0, 0.0, 0.0, 0.0, 0.0, 0.0, 0.0, 0.0, 0.0, 0.0, 0.0, 0.0, 0.0, 0.0, 0.0, 0.0, 0.0, 0.0, 0.0, 0.0, 0.0, 0.0, 0.0, 0.0, 0.0, 0.0, 0.0, 0.0, 0.0, 0.0, 0.0, 0.0, 0.0, 0.0, 0.0, 0.0, 0.0, 0.0, 0.0, 0.0, 0.0, 0.0, 0.0, 0.0, 0.0, 0.0, 0.0, 0.0, 0.0, 0.0, 0.0, 0.0, 0.0, 0.0, 0.0, 0.0, 0.0, 0.0, 0.0, 0.0, 1.684e-07, 1.044e-06, 3.363e-07, 9.796e-09, 1.684e-07, 1.044e-06, -0.0006767, 0.05137, 3.363e-07, 9.796e-09, -0.0006767, 0.05137, 0.00165, 0.0815, 1.0, 0.1348, 3.363e-07, 9.796e-09, -0.0006767, 0.05137, 1.0, 0.1348, 0.00165, 0.0815, 0.0, 0.1218, 1.0, 0.1348, 0.0, 0.1218, 0.0, 0.175, 1.0, 0.1348, 0.0, 0.175, -2.96e-05, 0.2043, 1.0, 0.1659, -2.96e-05, 0.2043, 0.0, 0.2257, 1.0, 0.1957, 0.0, 0.175, 1.0, 0.1659, 1.0, 0.1348, 0.0, 0.2257, 3.65e-06, 0.2407, 1.0, 0.1957, 3.65e-06, 0.2407, -3.405e-05, 0.2519, 1.0, 0.1957, -3.405e-05, 0.2519, -0.0003896, 0.2658, 1.0, 0.2177, -0.0003896, 0.2658, -0.001239, 0.2856, 1.0, 0.2177, -3.405e-05, 0.2519, 1.0, 0.2177, 1.0, 0.1957, -0.001239, 0.2856, 0.0, 0.3076, 0.9998, 0.2369, 0.0, 0.3076, 0.0, 0.3399, 0.9998, 0.2369, 0.0, 0.3399, 0.002459, 0.3719, 1.0, 0.2553, 0.002459, 0.3719, 0.004685, 0.3929, 1.0, 0.2782, 0.004685, 0.3929, 0.006001, 0.416, 1.001, 0.3014, 0.006001, 0.416, -0.007878, 0.4455, 0.987, 0.3315, -0.007878, 0.4455, 0.0, 0.4769, 1.0, 0.3542, 0.0, 0.4769, -0.0001634, 0.5264, 1.0, 0.3843, 0.0, 0.3399, 1.0, 0.2553, 0.9998, 0.2369, -0.001239, 0.2856, 0.9998, 0.2369, 1.0, 0.2177, 0.0, 0.0, 0.0, 0.0, 0.0, 0.0, -2.96e-05, 0.2043, 1.0, 0.1957, 1.0, 0.1659, -0.0001634, 0.5264, 0.0, 0.5548, 1.0, 0.4145, 0.0, 0.0, 0.0, 0.0, 3.363e-07, 9.796e-09, 0.0, 0.5548, -0.001095, 0.5766, 0.9785, 0.4447, 1.0, 0.2553, 0.002459, 0.3719, 1.0, 0.2782, -0.001095, 0.5766, 0.0, 0.6002, 0.9754, 0.4776, 1.0, 0.2782, 0.004685, 0.3929, 1.001, 0.3014, 0.0, 0.6002, -0.001065, 0.6224, 1.0, 0.5073, 1.001, 0.3014, 0.006001, 0.416, 0.9958, 0.3166, 0.9958, 0.3166, 0.006001, 0.416, 0.987, 0.3315, -0.001065, 0.6224, -1.042e-05, 0.6409, 1.0, 0.5389, 0.987, 0.3315, -0.007878, 0.4455, 1.0, 0.3542, -1.042e-05, 0.6409, -0.0002165, 0.6601, 1.001, 0.5617, 1.0, 0.3542, 0.0, 0.4769, 1.0, 0.3843, -0.0002165, 0.6601, 0.0, 0.6823, 1.0, 0.5924, 1.0, 0.3843, -0.0001634, 0.5264, 1.0, 0.4145, 0.0, 0.6823, 3.099e-05, 0.7057, 1.0, 0.6598, 1.0, 0.4145, 0.0, 0.5548, 0.9785, 0.4447, 3.099e-05, 0.7057, -1.736e-05, 0.7209, 1.0, 0.7, 0.9785, 0.4447, -0.001095, 0.5766, 0.9754, 0.4776, 0.0, 0.744, 0.05564, 0.8603, 0.9999, 0.7898, 0.05564, 0.8603, -6.193e-30, 1.0, 1.0, 0.835, 1.0, 0.835, -6.193e-30, 1.0, 1.0, 1.0, -1.736e-05, 0.7209, 0.0, 0.744, 1.0, 0.7271, 0.9754, 0.4776, 0.0, 0.6002, 1.0, 0.5073, 0.9999, 0.7898, 0.05564, 0.8603, 1.0, 0.835, 0.9999, 0.7898, 1.0, 0.7603, 0.0, 0.744, 1.0, 0.7603, 1.0, 0.7271, 0.0, 0.744, 1.0, 0.7271, 1.0, 0.7, -1.736e-05, 0.7209, 1.0, 0.7, 1.0, 0.678, 3.099e-05, 0.7057, 1.0, 0.678, 1.0, 0.6598, 3.099e-05, 0.7057, 1.0, 0.6598, 1.0, 0.6447, 0.0, 0.6823, 1.0, 0.6447, 0.9999, 0.6336, 0.0, 0.6823, 0.9999, 0.6336, 1.0, 0.6225, 0.0, 0.6823, 1.0, 0.6225, 1.001, 0.6079, 0.0, 0.6823, 1.001, 0.6079, 1.0, 0.5924, 0.0, 0.6823, 1.0, 0.5924, 1.002, 0.5771, -0.0002165, 0.6601, 1.002, 0.5771, 1.001, 0.5617, -0.0002165, 0.6601, 1.001, 0.5617, 1.0, 0.5389, -1.042e-05, 0.6409, 0.0, 0.0, 0.0, 0.0, 0.0, 0.0, 0.0, 0.0, 0.0, 0.0, 0.0, 0.0, 0.0, 0.0, 0.0, 0.0, 0.0, 0.0, 0.0, 0.0, 0.0, 0.0, 0.0, 0.0, 0.0, 0.0, 0.0, 0.0, 0.0, 0.0, 0.0, 0.0, 0.0, 0.0, 0.0, 0.0, 0.0, 0.0, 0.0, 0.0, 0.0, 0.0, 0.0, 0.0, 0.0, 0.0, 0.0, 0.0, 0.0, 0.0, 0.0, 0.0, 0.0, 0.0, 0.0, 0.0, 0.0, 0.0, 0.0, 0.0, 0.0, 0.0, 0.0, 0.0, 0.0, 0.0, 0.0, 0.0, 0.0, 0.0, 0.0, 0.0, 0.0, 0.0, 0.0, 0.0, 0.0, 0.0, 0.0, 0.0, 0.0, 0.0, 0.0, 0.0, 0.0, 0.0, 0.0, 0.0, 0.0, 0.0, 0.0, 0.0, 0.0, 0.0, 0.0, 0.0, 0.0, 0.0, 0.0, 0.0, 0.0, 0.0, 0.0, 0.0, 0.0, 0.0, 0.0, 0.0, 0.0, 0.0, 0.0, 0.0, 0.0, 0.0, 0.0, 0.0, 0.0, 0.0, 0.0, 0.0, 0.0, 0.0, 0.0, 0.0, 0.0, 0.0, 0.0, 0.0, 0.0, 0.0, 0.0, 0.0, 0.0, 0.0, 0.0, 0.0, 0.0, 0.0, 0.0, 0.0, 0.0, 0.0, 0.0, 0.0, 0.0, 0.0, 0.0, 0.0, 0.0, 0.0])
me_circle.use_remesh_fix_poles = True
me_circle.use_remesh_preserve_attributes = False
me_circle.use_mirror_vertex_groups = False
me_circle.update()
me_cylinder = bpy.data.meshes.new('Cylinder')
me_cylinder.from_pydata([(0.0, 1.0, -1.0), (0.0, 1.0, 1.0), (0.5, 0.866, -1.0), (0.5, 0.866, 1.0), (0.866, 0.5, -1.0), (0.866, 0.5, 1.0), (1.0, -4.371e-08, -1.0), (1.0, -4.371e-08, 1.0), (0.866, -0.5, -1.0), (0.866, -0.5, 1.0), (0.5, -0.866, -1.0), (0.5, -0.866, 1.0), (1.51e-07, -1.0, -1.0), (1.51e-07, -1.0, 1.0), (-0.5, -0.866, -1.0), (-0.5, -0.866, 1.0), (-0.866, -0.5, -1.0), (-0.866, -0.5, 1.0), (-1.0, -4.649e-07, -1.0), (-1.0, -4.649e-07, 1.0), (-0.866, 0.5, -1.0), (-0.866, 0.5, 1.0), (-0.5, 0.866, -1.0), (-0.5, 0.866, 1.0)], [], [(0, 1, 3, 2), (2, 3, 5, 4), (4, 5, 7, 6), (6, 7, 9, 8), (8, 9, 11, 10), (10, 11, 13, 12), (12, 13, 15, 14), (14, 15, 17, 16), (16, 17, 19, 18), (18, 19, 21, 20), (3, 1, 23, 21, 19, 17, 15, 13, 11, 9, 7, 5), (20, 21, 23, 22), (22, 23, 1, 0), (0, 2, 4, 6, 8, 10, 12, 14, 16, 18, 20, 22)])
_uv = me_cylinder.uv_layers.new(name='UVMap')
_uv.uv.foreach_set('vector', [1.0, 0.5, 1.0, 1.0, 0.9167, 1.0, 0.9167, 0.5, 0.9167, 0.5, 0.9167, 1.0, 0.8333, 1.0, 0.8333, 0.5, 0.8333, 0.5, 0.8333, 1.0, 0.75, 1.0, 0.75, 0.5, 0.75, 0.5, 0.75, 1.0, 0.6667, 1.0, 0.6667, 0.5, 0.6667, 0.5, 0.6667, 1.0, 0.5833, 1.0, 0.5833, 0.5, 0.5833, 0.5, 0.5833, 1.0, 0.5, 1.0, 0.5, 0.5, 0.5, 0.5, 0.5, 1.0, 0.4167, 1.0, 0.4167, 0.5, 0.4167, 0.5, 0.4167, 1.0, 0.3333, 1.0, 0.3333, 0.5, 0.3333, 0.5, 0.3333, 1.0, 0.25, 1.0, 0.25, 0.5, 0.25, 0.5, 0.25, 1.0, 0.1667, 1.0, 0.1667, 0.5, 0.37, 0.4578, 0.25, 0.49, 0.13, 0.4578, 0.04215, 0.37, 0.01, 0.25, 0.04215, 0.13, 0.13, 0.04215, 0.25, 0.01, 0.37, 0.04215, 0.4578, 0.13, 0.49, 0.25, 0.4578, 0.37, 0.1667, 0.5, 0.1667, 1.0, 0.08333, 1.0, 0.08333, 0.5, 0.08333, 0.5, 0.08333, 1.0, 7.451e-08, 1.0, 7.451e-08, 0.5, 0.75, 0.49, 0.87, 0.4578, 0.9578, 0.37, 0.99, 0.25, 0.9578, 0.13, 0.87, 0.04215, 0.75, 0.01, 0.63, 0.04215, 0.5422, 0.13, 0.51, 0.25, 0.5422, 0.37, 0.63, 0.4578])
me_cylinder.use_remesh_fix_poles = True
me_cylinder.use_remesh_preserve_attributes = False
me_cylinder.use_mirror_vertex_groups = False
me_cylinder.update()

# ---- objects
ob_circle = bpy.data.objects.new('Circle', me_circle)
ob_cylinder = bpy.data.objects.new('Cylinder', me_cylinder)

# ---- transforms, parenting, visibility, modifiers, constraints
ob_circle.location = (-9.0, 3.0, 0.0)
ob_circle.scale = (1.6, 1.6, 1.6)
ob_circle.lineart.crease_threshold = 0.0
ob_cylinder.location = (-9.0, 3.0, -0.07793)
ob_cylinder.scale = (0.119, 0.119, 0.119)
ob_cylinder.lineart.crease_threshold = 0.0

# ---- collection membership
col_collection.objects.link(ob_circle)
col_collection.objects.link(ob_cylinder)

# ---- scene / render settings (as saved in the file)
scene.frame_start = 1; scene.frame_end = 250; scene.frame_set(1)
scene.render.engine = 'BLENDER_EEVEE_NEXT'
scene.cycles.use_denoising = False
scene.cycles.samples = 128
scene.cycles.sampling_pattern = 'TABULATED_SOBOL'
scene.cycles.use_adaptive_sampling = False
scene.cycles.use_light_tree = False
scene.view_settings.view_transform = 'Filmic'
bpy.context.view_layer.update()

# ---- added for rendering (the .blend has no active camera and no usable light): camera, sun
cam_auto = bpy.data.cameras.new('AutoCamera')
cam_auto.lens = 50.0
cam_auto.sensor_width = 36.0
cam_auto.clip_end = 1000.0
ob_auto_camera = bpy.data.objects.new('AutoCamera', cam_auto)
scene.collection.objects.link(ob_auto_camera)
ob_auto_camera.location = (8.38086, -12.9383, 10.4317)
ob_auto_camera.rotation_euler = (1.09748, -7.21219e-08, 0.694738)
scene.camera = ob_auto_camera
light_auto_sun = bpy.data.lights.new('AutoSun', 'SUN')
light_auto_sun.energy = 3.0
light_auto_sun.angle = 0.0523599
ob_auto_sun = bpy.data.objects.new('AutoSun', light_auto_sun)
scene.collection.objects.link(ob_auto_sun)
ob_auto_sun.rotation_euler = (0.872665, 0.174533, 0.523599)
bpy.context.view_layer.update()
